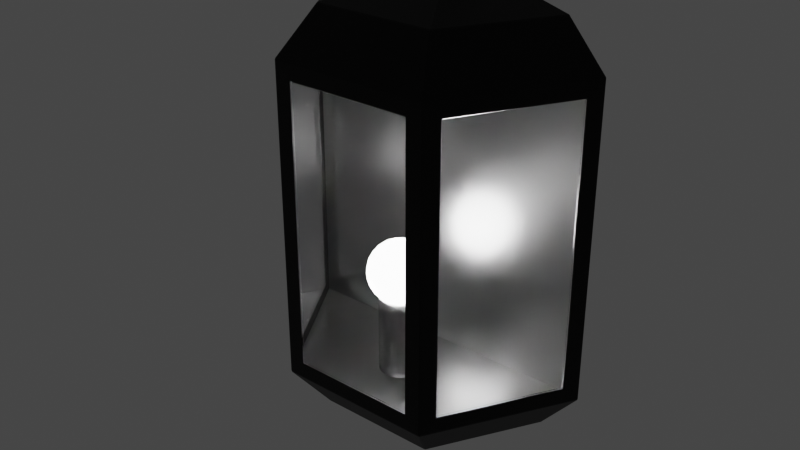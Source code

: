 # Source: Aplique_farol.blend  (saved by Blender 3.0.42; exported with 4.5.12 LTS)
import bpy
from mathutils import Matrix  # noqa: F401  (used for matrix-valued properties, if any)

bpy.ops.wm.read_factory_settings(use_empty=True)
scene = bpy.context.scene
scene.name = 'Scene'

# ---- materials (node trees are filled in below, after node groups)
mat_glass_material = bpy.data.materials.new('Glass material')
mat_glass_material.use_transparent_shadow = False
mat_glass_material.use_preview_world = True
mat_carcasa_farol = bpy.data.materials.new('Carcasa farol')
mat_carcasa_farol.alpha_threshold = 0.0
mat_carcasa_farol.use_transparent_shadow = False
mat_carcasa_farol.diffuse_color = (0.7357, 0.7357, 0.7357, 1.0)
mat_carcasa_farol.line_color = (0.0, 0.0, 0.0, 1.0)
mat_interior_farol = bpy.data.materials.new('Interior farol')
mat_interior_farol.use_transparent_shadow = False

# ---- material node trees
mat_glass_material.use_nodes = True; mat_glass_material.node_tree.nodes.clear()
_N = mat_glass_material.node_tree.nodes; _L = mat_glass_material.node_tree.links
n0 = _N.new('ShaderNodeBsdfGlass'); n0.name = 'Glass BSDF'; n0.location = (-360, -20)
n0.distribution = 'BECKMANN'
n0.inputs[2].default_value = 1.45
n1 = _N.new('ShaderNodeMixShader'); n1.name = 'Mix Shader'; n1.location = (200, 60)
n2 = _N.new('ShaderNodeOutputMaterial'); n2.name = 'Material Output'; n2.location = (460, 80)
n3 = _N.new('ShaderNodeBsdfTransparent'); n3.name = 'Transparent BSDF'; n3.location = (-100, -120)
n4 = _N.new('ShaderNodeLightPath'); n4.name = 'Light Path'; n4.location = (-360, 320)
n5 = _N.new('ShaderNodeMath'); n5.name = 'Math'; n5.location = (-80, 240)
n5.operation = 'MINIMUM'
n5.inputs[1].default_value = 0.9
_L.new(n0.outputs[0], n1.inputs[1])
_L.new(n1.outputs[0], n2.inputs[0])
_L.new(n3.outputs[0], n1.inputs[2])
_L.new(n4.outputs[1], n5.inputs[0])
_L.new(n5.outputs[0], n1.inputs[0])
n2.is_active_output = True
mat_carcasa_farol.use_nodes = True; mat_carcasa_farol.node_tree.nodes.clear()
_N = mat_carcasa_farol.node_tree.nodes; _L = mat_carcasa_farol.node_tree.links
n0 = _N.new('ShaderNodeOutputMaterial'); n0.name = 'Material Output'; n0.location = (300, 300)
n1 = _N.new('ShaderNodeBsdfPrincipled'); n1.name = 'Principled BSDF'; n1.location = (10, 300)
n1.distribution = 'GGX'
n1.subsurface_method = 'RANDOM_WALK_SKIN'
n1.inputs[0].default_value = (0.0, 0.0, 0.0, 1.0)
n1.inputs[1].default_value = 0.5276
n1.inputs[2].default_value = 0.4787
n1.inputs[3].default_value = 1.45
n1.inputs[27].default_value = (0.0, 0.0, 0.0, 1.0)
n1.inputs[28].default_value = 1.0
_L.new(n1.outputs[0], n0.inputs[0])
n0.is_active_output = True
mat_interior_farol.use_nodes = True; mat_interior_farol.node_tree.nodes.clear()
_N = mat_interior_farol.node_tree.nodes; _L = mat_interior_farol.node_tree.links
n0 = _N.new('ShaderNodeBsdfPrincipled'); n0.name = 'Principled BSDF'; n0.location = (10, 300)
n0.distribution = 'GGX'
n0.subsurface_method = 'RANDOM_WALK_SKIN'
n0.inputs[1].default_value = 0.5
n0.inputs[2].default_value = 0.25
n0.inputs[3].default_value = 1.45
n0.inputs[27].default_value = (0.0, 0.0, 0.0, 1.0)
n0.inputs[28].default_value = 1.0
n1 = _N.new('ShaderNodeOutputMaterial'); n1.name = 'Material Output'; n1.location = (300, 300)
_L.new(n0.outputs[0], n1.inputs[0])
n1.is_active_output = True

# ---- world
world_world = bpy.data.worlds.new('World'); scene.world = world_world
world_world.use_nodes = True; world_world.node_tree.nodes.clear()
_N = world_world.node_tree.nodes; _L = world_world.node_tree.links
n0 = _N.new('ShaderNodeOutputWorld'); n0.name = 'World Output'; n0.location = (300, 300)
n1 = _N.new('ShaderNodeBackground'); n1.name = 'Background'; n1.location = (10, 300)
n1.inputs[0].default_value = (0.05088, 0.05088, 0.05088, 1.0)
_L.new(n1.outputs[0], n0.inputs[0])
n0.is_active_output = True
world_world.color = (0.05088, 0.05088, 0.05088)
world_world.use_sun_shadow = False
world_world.sun_shadow_jitter_overblur = 0.0

# ---- lights
light_point = bpy.data.lights.new('Point', 'POINT')
light_point.transmission_factor = 0.0
light_point.energy = 25.0
light_point.shadow_soft_size = 0.02
light_point.shadow_maximum_resolution = 0.006
light_point.use_absolute_resolution = True

# ---- meshes
me_sphere = bpy.data.meshes.new('Sphere')
me_sphere.from_pydata([(-3.595e-09, 0.003902, 0.01962), (-3.595e-09, 0.007654, 0.01848), (-3.595e-09, 0.01111, 0.01663), (-3.595e-09, 0.01414, 0.01414), (-3.595e-09, 0.01663, 0.01111), (-3.595e-09, 0.01848, 0.007654), (-3.595e-09, 0.01962, 0.003902), (-3.595e-09, 0.02, -3.912e-08), (-3.595e-09, 0.01962, -0.003902), (-3.595e-09, 0.01663, -0.01111), (-3.595e-09, 0.01414, -0.01414), (-3.595e-09, 0.01111, -0.01663), (0.0007612, 0.003827, 0.01962), (0.001493, 0.007507, 0.01848), (0.002168, 0.0109, 0.01663), (0.002759, 0.01387, 0.01414), (0.003244, 0.01631, 0.01111), (0.003605, 0.01812, 0.007654), (0.003827, 0.01924, 0.003902), (0.003902, 0.01962, -3.912e-08), (0.003827, 0.01924, -0.003902), (0.003605, 0.01812, -0.007654), (0.003244, 0.01631, -0.01111), (0.002759, 0.01387, -0.01414), (0.002168, 0.0109, -0.01663), (0.001493, 0.007507, -0.01848), (0.0007612, 0.003827, -0.01962), (0.001493, 0.003605, 0.01962), (0.002929, 0.007071, 0.01848), (0.004252, 0.01027, 0.01663), (0.005412, 0.01307, 0.01414), (0.006364, 0.01536, 0.01111), (0.007071, 0.01707, 0.007654), (0.007507, 0.01812, 0.003902), (0.007654, 0.01848, -3.912e-08), (0.007507, 0.01812, -0.003902), (0.007071, 0.01707, -0.007654), (0.006364, 0.01536, -0.01111), (0.005412, 0.01307, -0.01414), (0.004252, 0.01027, -0.01663), (0.002929, 0.007071, -0.01848), (0.001493, 0.003605, -0.01962), (0.002168, 0.003244, 0.01962), (0.004252, 0.006364, 0.01848), (0.006173, 0.009239, 0.01663), (0.007857, 0.01176, 0.01414), (0.009239, 0.01383, 0.01111), (0.01027, 0.01536, 0.007654), (0.0109, 0.01631, 0.003902), (0.01111, 0.01663, -3.912e-08), (0.0109, 0.01631, -0.003902), (0.01027, 0.01536, -0.007654), (0.009239, 0.01383, -0.01111), (0.007857, 0.01176, -0.01414), (0.006173, 0.009239, -0.01663), (0.004252, 0.006364, -0.01848), (0.002168, 0.003244, -0.01962), (0.002759, 0.002759, 0.01962), (0.005412, 0.005412, 0.01848), (0.007857, 0.007857, 0.01663), (0.01, 0.01, 0.01414), (0.01176, 0.01176, 0.01111), (0.01307, 0.01307, 0.007654), (0.01387, 0.01387, 0.003902), (0.01414, 0.01414, -3.912e-08), (0.01387, 0.01387, -0.003902), (0.01307, 0.01307, -0.007654), (0.01176, 0.01176, -0.01111), (0.01, 0.01, -0.01414), (0.007857, 0.007857, -0.01663), (0.005412, 0.005412, -0.01848), (0.002759, 0.002759, -0.01962), (0.003244, 0.002168, 0.01962), (0.006364, 0.004252, 0.01848), (0.009239, 0.006173, 0.01663), (0.01176, 0.007857, 0.01414), (0.01383, 0.009239, 0.01111), (0.01536, 0.01027, 0.007654), (0.01631, 0.0109, 0.003902), (0.01663, 0.01111, -3.912e-08), (0.01631, 0.0109, -0.003902), (0.01536, 0.01027, -0.007654), (0.01383, 0.009239, -0.01111), (0.01176, 0.007857, -0.01414), (0.009239, 0.006173, -0.01663), (0.006364, 0.004252, -0.01848), (0.003244, 0.002168, -0.01962), (0.003605, 0.001493, 0.01962), (0.007071, 0.002929, 0.01848), (0.01027, 0.004252, 0.01663), (0.01307, 0.005412, 0.01414), (0.01536, 0.006364, 0.01111), (0.01707, 0.007071, 0.007654), (0.01812, 0.007507, 0.003902), (0.01848, 0.007654, -3.912e-08), (0.01812, 0.007507, -0.003902), (0.01707, 0.007071, -0.007654), (0.01536, 0.006364, -0.01111), (0.01307, 0.005412, -0.01414), (0.01027, 0.004252, -0.01663), (0.007071, 0.002929, -0.01848), (0.003605, 0.001493, -0.01962), (0.003827, 0.0007612, 0.01962), (0.007507, 0.001493, 0.01848), (0.0109, 0.002168, 0.01663), (0.01387, 0.002759, 0.01414), (0.01631, 0.003244, 0.01111), (0.01812, 0.003605, 0.007654), (0.01924, 0.003827, 0.003902), (0.01962, 0.003902, -3.912e-08), (0.01924, 0.003827, -0.003902), (0.01812, 0.003605, -0.007654), (0.01631, 0.003244, -0.01111), (0.01387, 0.002759, -0.01414), (0.0109, 0.002168, -0.01663), (0.007507, 0.001493, -0.01848), (0.003827, 0.0007612, -0.01962), (0.003902, -3.725e-09, 0.01962), (0.007654, -7.451e-09, 0.01848), (0.01111, -3.725e-09, 0.01663), (0.01414, -3.725e-09, 0.01414), (0.01663, -7.451e-09, 0.01111), (0.01848, -3.725e-09, 0.007654), (0.01962, -3.725e-09, 0.003902), (0.02, -7.451e-09, -3.912e-08), (0.01962, -3.725e-09, -0.003902), (0.01848, -3.725e-09, -0.007654), (0.01663, -7.451e-09, -0.01111), (0.01414, -3.725e-09, -0.01414), (0.01111, -3.725e-09, -0.01663), (0.007654, -7.451e-09, -0.01848), (0.003902, -3.725e-09, -0.01962), (0.003827, -0.0007612, 0.01962), (0.007507, -0.001493, 0.01848), (0.0109, -0.002168, 0.01663), (0.01387, -0.002759, 0.01414), (0.01631, -0.003244, 0.01111), (0.01812, -0.003605, 0.007654), (0.01924, -0.003827, 0.003902), (0.01962, -0.003902, -3.912e-08), (0.01924, -0.003827, -0.003902), (0.01812, -0.003605, -0.007654), (0.01631, -0.003244, -0.01111), (0.01387, -0.002759, -0.01414), (0.0109, -0.002168, -0.01663), (0.007507, -0.001493, -0.01848), (0.003827, -0.0007612, -0.01962), (0.003605, -0.001493, 0.01962), (0.007071, -0.002929, 0.01848), (0.01027, -0.004252, 0.01663), (0.01307, -0.005412, 0.01414), (0.01536, -0.006364, 0.01111), (0.01707, -0.007071, 0.007654), (0.01812, -0.007507, 0.003902), (0.01848, -0.007654, -3.912e-08), (0.01812, -0.007507, -0.003902), (0.01707, -0.007071, -0.007654), (0.01536, -0.006364, -0.01111), (0.01307, -0.005412, -0.01414), (0.01027, -0.004252, -0.01663), (0.007071, -0.002929, -0.01848), (0.003605, -0.001493, -0.01962), (0.003244, -0.002168, 0.01962), (0.006364, -0.004252, 0.01848), (0.009239, -0.006173, 0.01663), (0.01176, -0.007857, 0.01414), (0.01383, -0.009239, 0.01111), (0.01536, -0.01027, 0.007654), (0.01631, -0.0109, 0.003902), (0.01663, -0.01111, -3.912e-08), (0.01631, -0.0109, -0.003902), (0.01536, -0.01027, -0.007654), (0.01383, -0.009239, -0.01111), (0.01176, -0.007857, -0.01414), (0.009239, -0.006173, -0.01663), (0.006364, -0.004252, -0.01848), (0.003244, -0.002168, -0.01962), (0.002759, -0.002759, 0.01962), (0.005412, -0.005412, 0.01848), (0.007857, -0.007857, 0.01663), (0.01, -0.01, 0.01414), (0.01176, -0.01176, 0.01111), (0.01307, -0.01307, 0.007654), (0.01387, -0.01387, 0.003902), (0.01414, -0.01414, -3.912e-08), (0.01387, -0.01387, -0.003902), (0.01307, -0.01307, -0.007654), (0.01176, -0.01176, -0.01111), (0.01, -0.01, -0.01414), (0.007857, -0.007857, -0.01663), (0.005412, -0.005412, -0.01848), (0.002759, -0.002759, -0.01962), (0.002168, -0.003244, 0.01962), (0.004252, -0.006364, 0.01848), (0.006173, -0.009239, 0.01663), (0.007857, -0.01176, 0.01414), (0.009239, -0.01383, 0.01111), (0.01027, -0.01536, 0.007654), (0.0109, -0.01631, 0.003902), (0.01111, -0.01663, -3.912e-08), (0.0109, -0.01631, -0.003902), (0.01027, -0.01536, -0.007654), (0.009239, -0.01383, -0.01111), (0.007857, -0.01176, -0.01414), (0.006173, -0.009239, -0.01663), (0.004252, -0.006364, -0.01848), (0.002168, -0.003244, -0.01962), (0.001493, -0.003605, 0.01962), (0.002929, -0.007071, 0.01848), (0.004252, -0.01027, 0.01663), (0.005412, -0.01307, 0.01414), (0.006364, -0.01536, 0.01111), (0.007071, -0.01707, 0.007654), (0.007507, -0.01812, 0.003902), (0.007654, -0.01848, -3.912e-08), (0.007507, -0.01812, -0.003902), (0.007071, -0.01707, -0.007654), (0.006364, -0.01536, -0.01111), (0.005412, -0.01307, -0.01414), (0.004252, -0.01027, -0.01663), (0.002929, -0.007071, -0.01848), (0.001493, -0.003605, -0.01962), (0.0007612, -0.003827, 0.01962), (0.001493, -0.007507, 0.01848), (0.002168, -0.0109, 0.01663), (0.002759, -0.01387, 0.01414), (0.003244, -0.01631, 0.01111), (0.003605, -0.01812, 0.007654), (0.003827, -0.01924, 0.003902), (0.003902, -0.01962, -3.912e-08), (0.003827, -0.01924, -0.003902), (0.003605, -0.01812, -0.007654), (0.003244, -0.01631, -0.01111), (0.002759, -0.01387, -0.01414), (0.002168, -0.0109, -0.01663), (0.001493, -0.007507, -0.01848), (0.0007612, -0.003827, -0.01962), (-3.595e-09, -3.725e-09, -0.02), (-3.662e-09, -0.003902, 0.01962), (-4.651e-09, -0.007654, 0.01848), (-3.487e-09, -0.01111, 0.01663), (-3.72e-09, -0.01414, 0.01414), (-5.117e-09, -0.01663, 0.01111), (-4.418e-09, -0.01848, 0.007654), (-4.884e-09, -0.01962, 0.003902), (-6.747e-09, -0.02, -3.912e-08), (-4.884e-09, -0.01962, -0.003902), (-4.418e-09, -0.01848, -0.007654), (-5.117e-09, -0.01663, -0.01111), (-3.72e-09, -0.01414, -0.01414), (-3.72e-09, -0.01111, -0.01663), (-3.953e-09, -0.007654, -0.01848), (-3.662e-09, -0.003902, -0.01962), (-0.0007612, -0.003827, 0.01962), (-0.001493, -0.007507, 0.01848), (-0.002168, -0.0109, 0.01663), (-0.002759, -0.01387, 0.01414), (-0.003244, -0.01631, 0.01111), (-0.003605, -0.01812, 0.007654), (-0.003827, -0.01924, 0.003902), (-0.003902, -0.01962, -3.912e-08), (-0.003827, -0.01924, -0.003902), (-0.003605, -0.01812, -0.007654), (-0.003244, -0.01631, -0.01111), (-0.002759, -0.01387, -0.01414), (-0.002168, -0.0109, -0.01663), (-0.001493, -0.007507, -0.01848), (-0.0007612, -0.003827, -0.01962), (-0.001493, -0.003605, 0.01962), (-0.002929, -0.007071, 0.01848), (-0.004252, -0.01027, 0.01663), (-0.005412, -0.01307, 0.01414), (-0.006364, -0.01536, 0.01111), (-0.007071, -0.01707, 0.007654), (-0.007507, -0.01812, 0.003902), (-0.007654, -0.01848, -3.912e-08), (-0.007507, -0.01812, -0.003902), (-0.007071, -0.01707, -0.007654), (-0.006364, -0.01536, -0.01111), (-0.005412, -0.01307, -0.01414), (-0.004252, -0.01027, -0.01663), (-0.002929, -0.007071, -0.01848), (-0.001493, -0.003605, -0.01962), (-0.002168, -0.003244, 0.01962), (-0.004252, -0.006364, 0.01848), (-0.006173, -0.009239, 0.01663), (-0.007857, -0.01176, 0.01414), (-0.009239, -0.01383, 0.01111), (-0.01027, -0.01536, 0.007654), (-0.0109, -0.01631, 0.003902), (-0.01111, -0.01663, -3.912e-08), (-0.0109, -0.01631, -0.003902), (-0.01027, -0.01536, -0.007654), (-0.009239, -0.01383, -0.01111), (-0.007857, -0.01176, -0.01414), (-0.006173, -0.009239, -0.01663), (-0.004252, -0.006364, -0.01848), (-0.002168, -0.003244, -0.01962), (-0.002759, -0.002759, 0.01962), (-0.005412, -0.005412, 0.01848), (-0.007857, -0.007857, 0.01663), (-0.01, -0.01, 0.01414), (-0.01176, -0.01176, 0.01111), (-0.01307, -0.01307, 0.007654), (-0.01387, -0.01387, 0.003902), (-0.01414, -0.01414, -3.912e-08), (-0.01387, -0.01387, -0.003902), (-0.01307, -0.01307, -0.007654), (-0.01176, -0.01176, -0.01111), (-0.01, -0.01, -0.01414), (-0.007857, -0.007857, -0.01663), (-0.005412, -0.005412, -0.01848), (-0.002759, -0.002759, -0.01962), (-5.049e-09, -7.451e-09, 0.02), (-0.003244, -0.002168, 0.01962), (-0.006364, -0.004252, 0.01848), (-0.009239, -0.006173, 0.01663), (-0.01176, -0.007857, 0.01414), (-0.01383, -0.009239, 0.01111), (-0.01536, -0.01027, 0.007654), (-0.01631, -0.0109, 0.003902), (-0.01663, -0.01111, -3.912e-08), (-0.01631, -0.0109, -0.003902), (-0.01536, -0.01027, -0.007654), (-0.01383, -0.009239, -0.01111), (-0.01176, -0.007857, -0.01414), (-0.009239, -0.006173, -0.01663), (-0.006364, -0.004252, -0.01848), (-0.003244, -0.002168, -0.01962), (-0.003605, -0.001493, 0.01962), (-0.007071, -0.002929, 0.01848), (-0.01027, -0.004252, 0.01663), (-0.01307, -0.005412, 0.01414), (-0.01536, -0.006364, 0.01111), (-0.01707, -0.007071, 0.007654), (-0.01812, -0.007507, 0.003902), (-0.01848, -0.007654, -3.912e-08), (-0.01812, -0.007507, -0.003902), (-0.01707, -0.007071, -0.007654), (-0.01536, -0.006364, -0.01111), (-0.01307, -0.005412, -0.01414), (-0.01027, -0.004252, -0.01663), (-0.007071, -0.002929, -0.01848), (-0.003605, -0.001493, -0.01962), (-0.003827, -0.0007612, 0.01962), (-0.007507, -0.001493, 0.01848), (-0.0109, -0.002168, 0.01663), (-0.01387, -0.002759, 0.01414), (-0.01631, -0.003244, 0.01111), (-0.01812, -0.003605, 0.007654), (-0.01924, -0.003827, 0.003902), (-0.01962, -0.003902, -3.912e-08), (-0.01924, -0.003827, -0.003902), (-0.01812, -0.003605, -0.007654), (-0.01631, -0.003244, -0.01111), (-0.01387, -0.002759, -0.01414), (-0.0109, -0.002168, -0.01663), (-0.007507, -0.001493, -0.01848), (-0.003827, -0.0007612, -0.01962), (-0.003902, -3.725e-09, 0.01962), (-0.007654, -3.725e-09, 0.01848), (-0.01111, -3.725e-09, 0.01663), (-0.01414, -3.725e-09, 0.01414), (-0.01663, -3.725e-09, 0.01111), (-0.01848, -3.725e-09, 0.007654), (-0.01962, 0.0, 0.003902), (-0.02, 0.0, -3.912e-08), (-0.01962, 0.0, -0.003902), (-0.01848, -3.725e-09, -0.007654), (-0.01663, -3.725e-09, -0.01111), (-0.01414, -3.725e-09, -0.01414), (-0.01111, -3.725e-09, -0.01663), (-0.007654, -3.725e-09, -0.01848), (-0.003902, -3.725e-09, -0.01962), (-0.003827, 0.0007612, 0.01962), (-0.007507, 0.001493, 0.01848), (-0.0109, 0.002168, 0.01663), (-0.01387, 0.002759, 0.01414), (-0.01631, 0.003244, 0.01111), (-0.01812, 0.003605, 0.007654), (-0.01924, 0.003827, 0.003902), (-0.01962, 0.003902, -3.912e-08), (-0.01924, 0.003827, -0.003902), (-0.01812, 0.003605, -0.007654), (-0.01631, 0.003244, -0.01111), (-0.01387, 0.002759, -0.01414), (-0.0109, 0.002168, -0.01663), (-0.007507, 0.001493, -0.01848), (-0.003827, 0.0007612, -0.01962), (-0.003605, 0.001493, 0.01962), (-0.007071, 0.002929, 0.01848), (-0.01027, 0.004252, 0.01663), (-0.01307, 0.005412, 0.01414), (-0.01536, 0.006364, 0.01111), (-0.01707, 0.007071, 0.007654), (-0.01812, 0.007507, 0.003902), (-0.01848, 0.007654, -3.912e-08), (-0.01812, 0.007507, -0.003902), (-0.01707, 0.007071, -0.007654), (-0.01536, 0.006364, -0.01111), (-0.01307, 0.005412, -0.01414), (-0.01027, 0.004252, -0.01663), (-0.007071, 0.002929, -0.01848), (-0.003605, 0.001493, -0.01962), (-0.003244, 0.002168, 0.01962), (-0.006364, 0.004252, 0.01848), (-0.009239, 0.006173, 0.01663), (-0.01176, 0.007857, 0.01414), (-0.01383, 0.009239, 0.01111), (-0.01536, 0.01027, 0.007654), (-0.01631, 0.0109, 0.003902), (-0.01663, 0.01111, -3.912e-08), (-0.01631, 0.0109, -0.003902), (-0.01536, 0.01027, -0.007654), (-0.01383, 0.009239, -0.01111), (-0.01176, 0.007857, -0.01414), (-0.009239, 0.006173, -0.01663), (-0.006364, 0.004252, -0.01848), (-0.003244, 0.002168, -0.01962), (-0.002759, 0.002759, 0.01962), (-0.005412, 0.005412, 0.01848), (-0.007857, 0.007857, 0.01663), (-0.01, 0.01, 0.01414), (-0.01176, 0.01176, 0.01111), (-0.01307, 0.01307, 0.007654), (-0.01387, 0.01387, 0.003902), (-0.01414, 0.01414, -3.912e-08), (-0.01387, 0.01387, -0.003902), (-0.01307, 0.01307, -0.007654), (-0.01176, 0.01176, -0.01111), (-0.01, 0.01, -0.01414), (-0.007857, 0.007857, -0.01663), (-0.005412, 0.005412, -0.01848), (-0.002759, 0.002759, -0.01962), (-0.002168, 0.003244, 0.01962), (-0.004252, 0.006364, 0.01848), (-0.006173, 0.009239, 0.01663), (-0.007857, 0.01176, 0.01414), (-0.009239, 0.01383, 0.01111), (-0.01027, 0.01536, 0.007654), (-0.0109, 0.01631, 0.003902), (-0.01111, 0.01663, -3.912e-08), (-0.0109, 0.01631, -0.003902), (-0.01027, 0.01536, -0.007654), (-0.009239, 0.01383, -0.01111), (-0.007857, 0.01176, -0.01414), (-0.006173, 0.009239, -0.01663), (-0.004252, 0.006364, -0.01848), (-0.002168, 0.003244, -0.01962), (-0.001493, 0.003605, 0.01962), (-0.002929, 0.007071, 0.01848), (-0.004252, 0.01027, 0.01663), (-0.005412, 0.01307, 0.01414), (-0.006364, 0.01536, 0.01111), (-0.007071, 0.01707, 0.007654), (-0.007507, 0.01812, 0.003902), (-0.007654, 0.01848, -3.912e-08), (-0.007507, 0.01812, -0.003902), (-0.007071, 0.01707, -0.007654), (-0.006364, 0.01536, -0.01111), (-0.005412, 0.01307, -0.01414), (-0.004252, 0.01027, -0.01663), (-0.002929, 0.007071, -0.01848), (-0.001493, 0.003605, -0.01962), (-0.0007612, 0.003827, 0.01962), (-0.001493, 0.007507, 0.01848), (-0.002168, 0.0109, 0.01663), (-0.002759, 0.01387, 0.01414), (-0.003244, 0.01631, 0.01111), (-0.003605, 0.01812, 0.007654), (-0.003827, 0.01924, 0.003902), (-0.003902, 0.01962, -3.912e-08), (-0.003827, 0.01924, -0.003902), (-0.003605, 0.01812, -0.007654), (-0.003244, 0.01631, -0.01111), (-0.002759, 0.01387, -0.01414), (-0.002168, 0.0109, -0.01663), (-0.001493, 0.007507, -0.01848), (-0.0007612, 0.003827, -0.01962), (-3.021e-09, 0.01848, -0.007654), (-2.323e-09, 0.007654, -0.01848), (-3.196e-09, 0.003902, -0.01962)], [], [(0, 313, 12), (237, 481, 26), (8, 7, 19, 20), (1, 0, 12, 13), (479, 8, 20, 21), (2, 1, 13, 14), (9, 479, 21, 22), (3, 2, 14, 15), (10, 9, 22, 23), (4, 3, 15, 16), (11, 10, 23, 24), (5, 4, 16, 17), (480, 11, 24, 25), (6, 5, 17, 18), (481, 480, 25, 26), (7, 6, 18, 19), (26, 25, 40, 41), (19, 18, 33, 34), (12, 313, 27), (237, 26, 41), (20, 19, 34, 35), (13, 12, 27, 28), (21, 20, 35, 36), (14, 13, 28, 29), (22, 21, 36, 37), (15, 14, 29, 30), (23, 22, 37, 38), (16, 15, 30, 31), (24, 23, 38, 39), (17, 16, 31, 32), (25, 24, 39, 40), (18, 17, 32, 33), (30, 29, 44, 45), (38, 37, 52, 53), (31, 30, 45, 46), (39, 38, 53, 54), (32, 31, 46, 47), (40, 39, 54, 55), (33, 32, 47, 48), (41, 40, 55, 56), (34, 33, 48, 49), (27, 313, 42), (237, 41, 56), (35, 34, 49, 50), (28, 27, 42, 43), (36, 35, 50, 51), (29, 28, 43, 44), (37, 36, 51, 52), (49, 48, 63, 64), (42, 313, 57), (237, 56, 71), (50, 49, 64, 65), (43, 42, 57, 58), (51, 50, 65, 66), (44, 43, 58, 59), (52, 51, 66, 67), (45, 44, 59, 60), (53, 52, 67, 68), (46, 45, 60, 61), (54, 53, 68, 69), (47, 46, 61, 62), (55, 54, 69, 70), (48, 47, 62, 63), (56, 55, 70, 71), (68, 67, 82, 83), (61, 60, 75, 76), (69, 68, 83, 84), (62, 61, 76, 77), (70, 69, 84, 85), (63, 62, 77, 78), (71, 70, 85, 86), (64, 63, 78, 79), (57, 313, 72), (237, 71, 86), (65, 64, 79, 80), (58, 57, 72, 73), (66, 65, 80, 81), (59, 58, 73, 74), (67, 66, 81, 82), (60, 59, 74, 75), (72, 313, 87), (237, 86, 101), (80, 79, 94, 95), (73, 72, 87, 88), (81, 80, 95, 96), (74, 73, 88, 89), (82, 81, 96, 97), (75, 74, 89, 90), (83, 82, 97, 98), (76, 75, 90, 91), (84, 83, 98, 99), (77, 76, 91, 92), (85, 84, 99, 100), (78, 77, 92, 93), (86, 85, 100, 101), (79, 78, 93, 94), (91, 90, 105, 106), (99, 98, 113, 114), (92, 91, 106, 107), (100, 99, 114, 115), (93, 92, 107, 108), (101, 100, 115, 116), (94, 93, 108, 109), (87, 313, 102), (237, 101, 116), (95, 94, 109, 110), (88, 87, 102, 103), (96, 95, 110, 111), (89, 88, 103, 104), (97, 96, 111, 112), (90, 89, 104, 105), (98, 97, 112, 113), (110, 109, 124, 125), (103, 102, 117, 118), (111, 110, 125, 126), (104, 103, 118, 119), (112, 111, 126, 127), (105, 104, 119, 120), (113, 112, 127, 128), (106, 105, 120, 121), (114, 113, 128, 129), (107, 106, 121, 122), (115, 114, 129, 130), (108, 107, 122, 123), (116, 115, 130, 131), (109, 108, 123, 124), (102, 313, 117), (237, 116, 131), (129, 128, 143, 144), (122, 121, 136, 137), (130, 129, 144, 145), (123, 122, 137, 138), (131, 130, 145, 146), (124, 123, 138, 139), (117, 313, 132), (237, 131, 146), (125, 124, 139, 140), (118, 117, 132, 133), (126, 125, 140, 141), (119, 118, 133, 134), (127, 126, 141, 142), (120, 119, 134, 135), (128, 127, 142, 143), (121, 120, 135, 136), (141, 140, 155, 156), (134, 133, 148, 149), (142, 141, 156, 157), (135, 134, 149, 150), (143, 142, 157, 158), (136, 135, 150, 151), (144, 143, 158, 159), (137, 136, 151, 152), (145, 144, 159, 160), (138, 137, 152, 153), (146, 145, 160, 161), (139, 138, 153, 154), (132, 313, 147), (237, 146, 161), (140, 139, 154, 155), (133, 132, 147, 148), (160, 159, 174, 175), (153, 152, 167, 168), (161, 160, 175, 176), (154, 153, 168, 169), (147, 313, 162), (237, 161, 176), (155, 154, 169, 170), (148, 147, 162, 163), (156, 155, 170, 171), (149, 148, 163, 164), (157, 156, 171, 172), (150, 149, 164, 165), (158, 157, 172, 173), (151, 150, 165, 166), (159, 158, 173, 174), (152, 151, 166, 167), (164, 163, 178, 179), (172, 171, 186, 187), (165, 164, 179, 180), (173, 172, 187, 188), (166, 165, 180, 181), (174, 173, 188, 189), (167, 166, 181, 182), (175, 174, 189, 190), (168, 167, 182, 183), (176, 175, 190, 191), (169, 168, 183, 184), (162, 313, 177), (237, 176, 191), (170, 169, 184, 185), (163, 162, 177, 178), (171, 170, 185, 186), (183, 182, 197, 198), (191, 190, 205, 206), (184, 183, 198, 199), (177, 313, 192), (237, 191, 206), (185, 184, 199, 200), (178, 177, 192, 193), (186, 185, 200, 201), (179, 178, 193, 194), (187, 186, 201, 202), (180, 179, 194, 195), (188, 187, 202, 203), (181, 180, 195, 196), (189, 188, 203, 204), (182, 181, 196, 197), (190, 189, 204, 205), (202, 201, 216, 217), (195, 194, 209, 210), (203, 202, 217, 218), (196, 195, 210, 211), (204, 203, 218, 219), (197, 196, 211, 212), (205, 204, 219, 220), (198, 197, 212, 213), (206, 205, 220, 221), (199, 198, 213, 214), (192, 313, 207), (237, 206, 221), (200, 199, 214, 215), (193, 192, 207, 208), (201, 200, 215, 216), (194, 193, 208, 209), (221, 220, 235, 236), (214, 213, 228, 229), (207, 313, 222), (237, 221, 236), (215, 214, 229, 230), (208, 207, 222, 223), (216, 215, 230, 231), (209, 208, 223, 224), (217, 216, 231, 232), (210, 209, 224, 225), (218, 217, 232, 233), (211, 210, 225, 226), (219, 218, 233, 234), (212, 211, 226, 227), (220, 219, 234, 235), (213, 212, 227, 228), (225, 224, 240, 241), (233, 232, 248, 249), (226, 225, 241, 242), (234, 233, 249, 250), (227, 226, 242, 243), (235, 234, 250, 251), (228, 227, 243, 244), (236, 235, 251, 252), (229, 228, 244, 245), (222, 313, 238), (237, 236, 252), (230, 229, 245, 246), (223, 222, 238, 239), (231, 230, 246, 247), (224, 223, 239, 240), (232, 231, 247, 248), (245, 244, 259, 260), (238, 313, 253), (237, 252, 267), (246, 245, 260, 261), (239, 238, 253, 254), (247, 246, 261, 262), (240, 239, 254, 255), (248, 247, 262, 263), (241, 240, 255, 256), (249, 248, 263, 264), (242, 241, 256, 257), (250, 249, 264, 265), (243, 242, 257, 258), (251, 250, 265, 266), (244, 243, 258, 259), (252, 251, 266, 267), (264, 263, 278, 279), (257, 256, 271, 272), (265, 264, 279, 280), (258, 257, 272, 273), (266, 265, 280, 281), (259, 258, 273, 274), (267, 266, 281, 282), (260, 259, 274, 275), (253, 313, 268), (237, 267, 282), (261, 260, 275, 276), (254, 253, 268, 269), (262, 261, 276, 277), (255, 254, 269, 270), (263, 262, 277, 278), (256, 255, 270, 271), (237, 282, 297), (276, 275, 290, 291), (269, 268, 283, 284), (277, 276, 291, 292), (270, 269, 284, 285), (278, 277, 292, 293), (271, 270, 285, 286), (279, 278, 293, 294), (272, 271, 286, 287), (280, 279, 294, 295), (273, 272, 287, 288), (281, 280, 295, 296), (274, 273, 288, 289), (282, 281, 296, 297), (275, 274, 289, 290), (268, 313, 283), (295, 294, 309, 310), (288, 287, 302, 303), (296, 295, 310, 311), (289, 288, 303, 304), (297, 296, 311, 312), (290, 289, 304, 305), (283, 313, 298), (237, 297, 312), (291, 290, 305, 306), (284, 283, 298, 299), (292, 291, 306, 307), (285, 284, 299, 300), (293, 292, 307, 308), (286, 285, 300, 301), (294, 293, 308, 309), (287, 286, 301, 302), (299, 298, 314, 315), (307, 306, 322, 323), (300, 299, 315, 316), (308, 307, 323, 324), (301, 300, 316, 317), (309, 308, 324, 325), (302, 301, 317, 318), (310, 309, 325, 326), (303, 302, 318, 319), (311, 310, 326, 327), (304, 303, 319, 320), (312, 311, 327, 328), (305, 304, 320, 321), (298, 313, 314), (237, 312, 328), (306, 305, 321, 322), (319, 318, 333, 334), (327, 326, 341, 342), (320, 319, 334, 335), (328, 327, 342, 343), (321, 320, 335, 336), (314, 313, 329), (237, 328, 343), (322, 321, 336, 337), (315, 314, 329, 330), (323, 322, 337, 338), (316, 315, 330, 331), (324, 323, 338, 339), (317, 316, 331, 332), (325, 324, 339, 340), (318, 317, 332, 333), (326, 325, 340, 341), (338, 337, 352, 353), (331, 330, 345, 346), (339, 338, 353, 354), (332, 331, 346, 347), (340, 339, 354, 355), (333, 332, 347, 348), (341, 340, 355, 356), (334, 333, 348, 349), (342, 341, 356, 357), (335, 334, 349, 350), (343, 342, 357, 358), (336, 335, 350, 351), (329, 313, 344), (237, 343, 358), (337, 336, 351, 352), (330, 329, 344, 345), (357, 356, 371, 372), (350, 349, 364, 365), (358, 357, 372, 373), (351, 350, 365, 366), (344, 313, 359), (237, 358, 373), (352, 351, 366, 367), (345, 344, 359, 360), (353, 352, 367, 368), (346, 345, 360, 361), (354, 353, 368, 369), (347, 346, 361, 362), (355, 354, 369, 370), (348, 347, 362, 363), (356, 355, 370, 371), (349, 348, 363, 364), (361, 360, 375, 376), (369, 368, 383, 384), (362, 361, 376, 377), (370, 369, 384, 385), (363, 362, 377, 378), (371, 370, 385, 386), (364, 363, 378, 379), (372, 371, 386, 387), (365, 364, 379, 380), (373, 372, 387, 388), (366, 365, 380, 381), (359, 313, 374), (237, 373, 388), (367, 366, 381, 382), (360, 359, 374, 375), (368, 367, 382, 383), (380, 379, 394, 395), (388, 387, 402, 403), (381, 380, 395, 396), (374, 313, 389), (237, 388, 403), (382, 381, 396, 397), (375, 374, 389, 390), (383, 382, 397, 398), (376, 375, 390, 391), (384, 383, 398, 399), (377, 376, 391, 392), (385, 384, 399, 400), (378, 377, 392, 393), (386, 385, 400, 401), (379, 378, 393, 394), (387, 386, 401, 402), (399, 398, 413, 414), (392, 391, 406, 407), (400, 399, 414, 415), (393, 392, 407, 408), (401, 400, 415, 416), (394, 393, 408, 409), (402, 401, 416, 417), (395, 394, 409, 410), (403, 402, 417, 418), (396, 395, 410, 411), (389, 313, 404), (237, 403, 418), (397, 396, 411, 412), (390, 389, 404, 405), (398, 397, 412, 413), (391, 390, 405, 406), (418, 417, 432, 433), (411, 410, 425, 426), (404, 313, 419), (237, 418, 433), (412, 411, 426, 427), (405, 404, 419, 420), (413, 412, 427, 428), (406, 405, 420, 421), (414, 413, 428, 429), (407, 406, 421, 422), (415, 414, 429, 430), (408, 407, 422, 423), (416, 415, 430, 431), (409, 408, 423, 424), (417, 416, 431, 432), (410, 409, 424, 425), (430, 429, 444, 445), (423, 422, 437, 438), (431, 430, 445, 446), (424, 423, 438, 439), (432, 431, 446, 447), (425, 424, 439, 440), (433, 432, 447, 448), (426, 425, 440, 441), (419, 313, 434), (237, 433, 448), (427, 426, 441, 442), (420, 419, 434, 435), (428, 427, 442, 443), (421, 420, 435, 436), (429, 428, 443, 444), (422, 421, 436, 437), (434, 313, 449), (237, 448, 463), (442, 441, 456, 457), (435, 434, 449, 450), (443, 442, 457, 458), (436, 435, 450, 451), (444, 443, 458, 459), (437, 436, 451, 452), (445, 444, 459, 460), (438, 437, 452, 453), (446, 445, 460, 461), (439, 438, 453, 454), (447, 446, 461, 462), (440, 439, 454, 455), (448, 447, 462, 463), (441, 440, 455, 456), (453, 452, 467, 468), (461, 460, 475, 476), (454, 453, 468, 469), (462, 461, 476, 477), (455, 454, 469, 470), (463, 462, 477, 478), (456, 455, 470, 471), (449, 313, 464), (237, 463, 478), (457, 456, 471, 472), (450, 449, 464, 465), (458, 457, 472, 473), (451, 450, 465, 466), (459, 458, 473, 474), (452, 451, 466, 467), (460, 459, 474, 475), (472, 471, 7, 8), (465, 464, 0, 1), (473, 472, 8, 479), (466, 465, 1, 2), (474, 473, 479, 9), (467, 466, 2, 3), (475, 474, 9, 10), (468, 467, 3, 4), (476, 475, 10, 11), (469, 468, 4, 5), (477, 476, 11, 480), (470, 469, 5, 6), (478, 477, 480, 481), (471, 470, 6, 7), (464, 313, 0), (237, 478, 481)])
me_sphere.polygons.foreach_set('use_smooth', [True] * 512)
_uv = me_sphere.uv_layers.new(name='UVMap')
_uv.uv.foreach_set('vector', [0.75, 0.9375, 0.7344, 1.0, 0.7188, 0.9375, 0.7344, 0.0, 0.75, 0.0625, 0.7188, 0.0625, 0.75, 0.4375, 0.75, 0.5, 0.7188, 0.5, 0.7188, 0.4375, 0.75, 0.875, 0.75, 0.9375, 0.7188, 0.9375, 0.7188, 0.875, 0.75, 0.375, 0.75, 0.4375, 0.7188, 0.4375, 0.7188, 0.375, 0.75, 0.8125, 0.75, 0.875, 0.7188, 0.875, 0.7188, 0.8125, 0.75, 0.3125, 0.75, 0.375, 0.7188, 0.375, 0.7188, 0.3125, 0.75, 0.75, 0.75, 0.8125, 0.7188, 0.8125, 0.7188, 0.75, 0.75, 0.25, 0.75, 0.3125, 0.7188, 0.3125, 0.7188, 0.25, 0.75, 0.6875, 0.75, 0.75, 0.7188, 0.75, 0.7188, 0.6875, 0.75, 0.1875, 0.75, 0.25, 0.7188, 0.25, 0.7188, 0.1875, 0.75, 0.625, 0.75, 0.6875, 0.7188, 0.6875, 0.7188, 0.625, 0.75, 0.125, 0.75, 0.1875, 0.7188, 0.1875, 0.7188, 0.125, 0.75, 0.5625, 0.75, 0.625, 0.7188, 0.625, 0.7188, 0.5625, 0.75, 0.0625, 0.75, 0.125, 0.7188, 0.125, 0.7188, 0.0625, 0.75, 0.5, 0.75, 0.5625, 0.7188, 0.5625, 0.7188, 0.5, 0.7188, 0.0625, 0.7188, 0.125, 0.6875, 0.125, 0.6875, 0.0625, 0.7188, 0.5, 0.7188, 0.5625, 0.6875, 0.5625, 0.6875, 0.5, 0.7188, 0.9375, 0.7031, 1.0, 0.6875, 0.9375, 0.7031, 0.0, 0.7188, 0.0625, 0.6875, 0.0625, 0.7188, 0.4375, 0.7188, 0.5, 0.6875, 0.5, 0.6875, 0.4375, 0.7188, 0.875, 0.7188, 0.9375, 0.6875, 0.9375, 0.6875, 0.875, 0.7188, 0.375, 0.7188, 0.4375, 0.6875, 0.4375, 0.6875, 0.375, 0.7188, 0.8125, 0.7188, 0.875, 0.6875, 0.875, 0.6875, 0.8125, 0.7188, 0.3125, 0.7188, 0.375, 0.6875, 0.375, 0.6875, 0.3125, 0.7188, 0.75, 0.7188, 0.8125, 0.6875, 0.8125, 0.6875, 0.75, 0.7188, 0.25, 0.7188, 0.3125, 0.6875, 0.3125, 0.6875, 0.25, 0.7188, 0.6875, 0.7188, 0.75, 0.6875, 0.75, 0.6875, 0.6875, 0.7188, 0.1875, 0.7188, 0.25, 0.6875, 0.25, 0.6875, 0.1875, 0.7188, 0.625, 0.7188, 0.6875, 0.6875, 0.6875, 0.6875, 0.625, 0.7188, 0.125, 0.7188, 0.1875, 0.6875, 0.1875, 0.6875, 0.125, 0.7188, 0.5625, 0.7188, 0.625, 0.6875, 0.625, 0.6875, 0.5625, 0.6875, 0.75, 0.6875, 0.8125, 0.6562, 0.8125, 0.6562, 0.75, 0.6875, 0.25, 0.6875, 0.3125, 0.6562, 0.3125, 0.6562, 0.25, 0.6875, 0.6875, 0.6875, 0.75, 0.6562, 0.75, 0.6562, 0.6875, 0.6875, 0.1875, 0.6875, 0.25, 0.6562, 0.25, 0.6562, 0.1875, 0.6875, 0.625, 0.6875, 0.6875, 0.6562, 0.6875, 0.6562, 0.625, 0.6875, 0.125, 0.6875, 0.1875, 0.6562, 0.1875, 0.6562, 0.125, 0.6875, 0.5625, 0.6875, 0.625, 0.6562, 0.625, 0.6562, 0.5625, 0.6875, 0.0625, 0.6875, 0.125, 0.6562, 0.125, 0.6562, 0.0625, 0.6875, 0.5, 0.6875, 0.5625, 0.6562, 0.5625, 0.6562, 0.5, 0.6875, 0.9375, 0.6719, 1.0, 0.6562, 0.9375, 0.6719, 0.0, 0.6875, 0.0625, 0.6562, 0.0625, 0.6875, 0.4375, 0.6875, 0.5, 0.6562, 0.5, 0.6562, 0.4375, 0.6875, 0.875, 0.6875, 0.9375, 0.6562, 0.9375, 0.6562, 0.875, 0.6875, 0.375, 0.6875, 0.4375, 0.6562, 0.4375, 0.6562, 0.375, 0.6875, 0.8125, 0.6875, 0.875, 0.6562, 0.875, 0.6562, 0.8125, 0.6875, 0.3125, 0.6875, 0.375, 0.6562, 0.375, 0.6562, 0.3125, 0.6562, 0.5, 0.6562, 0.5625, 0.625, 0.5625, 0.625, 0.5, 0.6562, 0.9375, 0.6406, 1.0, 0.625, 0.9375, 0.6406, 0.0, 0.6562, 0.0625, 0.625, 0.0625, 0.6562, 0.4375, 0.6562, 0.5, 0.625, 0.5, 0.625, 0.4375, 0.6562, 0.875, 0.6562, 0.9375, 0.625, 0.9375, 0.625, 0.875, 0.6562, 0.375, 0.6562, 0.4375, 0.625, 0.4375, 0.625, 0.375, 0.6562, 0.8125, 0.6562, 0.875, 0.625, 0.875, 0.625, 0.8125, 0.6562, 0.3125, 0.6562, 0.375, 0.625, 0.375, 0.625, 0.3125, 0.6562, 0.75, 0.6562, 0.8125, 0.625, 0.8125, 0.625, 0.75, 0.6562, 0.25, 0.6562, 0.3125, 0.625, 0.3125, 0.625, 0.25, 0.6562, 0.6875, 0.6562, 0.75, 0.625, 0.75, 0.625, 0.6875, 0.6562, 0.1875, 0.6562, 0.25, 0.625, 0.25, 0.625, 0.1875, 0.6562, 0.625, 0.6562, 0.6875, 0.625, 0.6875, 0.625, 0.625, 0.6562, 0.125, 0.6562, 0.1875, 0.625, 0.1875, 0.625, 0.125, 0.6562, 0.5625, 0.6562, 0.625, 0.625, 0.625, 0.625, 0.5625, 0.6562, 0.0625, 0.6562, 0.125, 0.625, 0.125, 0.625, 0.0625, 0.625, 0.25, 0.625, 0.3125, 0.5938, 0.3125, 0.5938, 0.25, 0.625, 0.6875, 0.625, 0.75, 0.5938, 0.75, 0.5938, 0.6875, 0.625, 0.1875, 0.625, 0.25, 0.5938, 0.25, 0.5938, 0.1875, 0.625, 0.625, 0.625, 0.6875, 0.5938, 0.6875, 0.5938, 0.625, 0.625, 0.125, 0.625, 0.1875, 0.5938, 0.1875, 0.5937, 0.125, 0.625, 0.5625, 0.625, 0.625, 0.5938, 0.625, 0.5938, 0.5625, 0.625, 0.0625, 0.625, 0.125, 0.5937, 0.125, 0.5937, 0.0625, 0.625, 0.5, 0.625, 0.5625, 0.5938, 0.5625, 0.5938, 0.5, 0.625, 0.9375, 0.6094, 1.0, 0.5937, 0.9375, 0.6094, 0.0, 0.625, 0.0625, 0.5937, 0.0625, 0.625, 0.4375, 0.625, 0.5, 0.5938, 0.5, 0.5938, 0.4375, 0.625, 0.875, 0.625, 0.9375, 0.5937, 0.9375, 0.5937, 0.875, 0.625, 0.375, 0.625, 0.4375, 0.5938, 0.4375, 0.5938, 0.375, 0.625, 0.8125, 0.625, 0.875, 0.5937, 0.875, 0.5938, 0.8125, 0.625, 0.3125, 0.625, 0.375, 0.5938, 0.375, 0.5938, 0.3125, 0.625, 0.75, 0.625, 0.8125, 0.5938, 0.8125, 0.5938, 0.75, 0.5937, 0.9375, 0.5781, 1.0, 0.5625, 0.9375, 0.5781, 0.0, 0.5937, 0.0625, 0.5625, 0.0625, 0.5938, 0.4375, 0.5938, 0.5, 0.5625, 0.5, 0.5625, 0.4375, 0.5937, 0.875, 0.5937, 0.9375, 0.5625, 0.9375, 0.5625, 0.875, 0.5938, 0.375, 0.5938, 0.4375, 0.5625, 0.4375, 0.5625, 0.375, 0.5938, 0.8125, 0.5937, 0.875, 0.5625, 0.875, 0.5625, 0.8125, 0.5938, 0.3125, 0.5938, 0.375, 0.5625, 0.375, 0.5625, 0.3125, 0.5938, 0.75, 0.5938, 0.8125, 0.5625, 0.8125, 0.5625, 0.75, 0.5938, 0.25, 0.5938, 0.3125, 0.5625, 0.3125, 0.5625, 0.25, 0.5938, 0.6875, 0.5938, 0.75, 0.5625, 0.75, 0.5625, 0.6875, 0.5938, 0.1875, 0.5938, 0.25, 0.5625, 0.25, 0.5625, 0.1875, 0.5938, 0.625, 0.5938, 0.6875, 0.5625, 0.6875, 0.5625, 0.625, 0.5937, 0.125, 0.5938, 0.1875, 0.5625, 0.1875, 0.5625, 0.125, 0.5938, 0.5625, 0.5938, 0.625, 0.5625, 0.625, 0.5625, 0.5625, 0.5937, 0.0625, 0.5937, 0.125, 0.5625, 0.125, 0.5625, 0.0625, 0.5938, 0.5, 0.5938, 0.5625, 0.5625, 0.5625, 0.5625, 0.5, 0.5625, 0.6875, 0.5625, 0.75, 0.5312, 0.75, 0.5312, 0.6875, 0.5625, 0.1875, 0.5625, 0.25, 0.5312, 0.25, 0.5312, 0.1875, 0.5625, 0.625, 0.5625, 0.6875, 0.5312, 0.6875, 0.5312, 0.625, 0.5625, 0.125, 0.5625, 0.1875, 0.5312, 0.1875, 0.5312, 0.125, 0.5625, 0.5625, 0.5625, 0.625, 0.5312, 0.625, 0.5312, 0.5625, 0.5625, 0.0625, 0.5625, 0.125, 0.5312, 0.125, 0.5312, 0.0625, 0.5625, 0.5, 0.5625, 0.5625, 0.5312, 0.5625, 0.5312, 0.5, 0.5625, 0.9375, 0.5469, 1.0, 0.5312, 0.9375, 0.5469, 0.0, 0.5625, 0.0625, 0.5312, 0.0625, 0.5625, 0.4375, 0.5625, 0.5, 0.5312, 0.5, 0.5312, 0.4375, 0.5625, 0.875, 0.5625, 0.9375, 0.5312, 0.9375, 0.5312, 0.875, 0.5625, 0.375, 0.5625, 0.4375, 0.5312, 0.4375, 0.5312, 0.375, 0.5625, 0.8125, 0.5625, 0.875, 0.5312, 0.875, 0.5312, 0.8125, 0.5625, 0.3125, 0.5625, 0.375, 0.5312, 0.375, 0.5312, 0.3125, 0.5625, 0.75, 0.5625, 0.8125, 0.5312, 0.8125, 0.5312, 0.75, 0.5625, 0.25, 0.5625, 0.3125, 0.5312, 0.3125, 0.5312, 0.25, 0.5312, 0.4375, 0.5312, 0.5, 0.5, 0.5, 0.5, 0.4375, 0.5312, 0.875, 0.5312, 0.9375, 0.5, 0.9375, 0.5, 0.875, 0.5312, 0.375, 0.5312, 0.4375, 0.5, 0.4375, 0.5, 0.375, 0.5312, 0.8125, 0.5312, 0.875, 0.5, 0.875, 0.5, 0.8125, 0.5312, 0.3125, 0.5312, 0.375, 0.5, 0.375, 0.5, 0.3125, 0.5312, 0.75, 0.5312, 0.8125, 0.5, 0.8125, 0.5, 0.75, 0.5312, 0.25, 0.5312, 0.3125, 0.5, 0.3125, 0.5, 0.25, 0.5312, 0.6875, 0.5312, 0.75, 0.5, 0.75, 0.5, 0.6875, 0.5312, 0.1875, 0.5312, 0.25, 0.5, 0.25, 0.5, 0.1875, 0.5312, 0.625, 0.5312, 0.6875, 0.5, 0.6875, 0.5, 0.625, 0.5312, 0.125, 0.5312, 0.1875, 0.5, 0.1875, 0.5, 0.125, 0.5312, 0.5625, 0.5312, 0.625, 0.5, 0.625, 0.5, 0.5625, 0.5312, 0.0625, 0.5312, 0.125, 0.5, 0.125, 0.5, 0.0625, 0.5312, 0.5, 0.5312, 0.5625, 0.5, 0.5625, 0.5, 0.5, 0.5312, 0.9375, 0.5156, 1.0, 0.5, 0.9375, 0.5156, 0.0, 0.5312, 0.0625, 0.5, 0.0625, 0.5, 0.1875, 0.5, 0.25, 0.4688, 0.25, 0.4687, 0.1875, 0.5, 0.625, 0.5, 0.6875, 0.4688, 0.6875, 0.4688, 0.625, 0.5, 0.125, 0.5, 0.1875, 0.4687, 0.1875, 0.4687, 0.125, 0.5, 0.5625, 0.5, 0.625, 0.4688, 0.625, 0.4688, 0.5625, 0.5, 0.0625, 0.5, 0.125, 0.4687, 0.125, 0.4687, 0.0625, 0.5, 0.5, 0.5, 0.5625, 0.4688, 0.5625, 0.4687, 0.5, 0.5, 0.9375, 0.4844, 1.0, 0.4687, 0.9375, 0.4844, 0.0, 0.5, 0.0625, 0.4687, 0.0625, 0.5, 0.4375, 0.5, 0.5, 0.4687, 0.5, 0.4688, 0.4375, 0.5, 0.875, 0.5, 0.9375, 0.4687, 0.9375, 0.4687, 0.875, 0.5, 0.375, 0.5, 0.4375, 0.4688, 0.4375, 0.4688, 0.375, 0.5, 0.8125, 0.5, 0.875, 0.4687, 0.875, 0.4687, 0.8125, 0.5, 0.3125, 0.5, 0.375, 0.4688, 0.375, 0.4688, 0.3125, 0.5, 0.75, 0.5, 0.8125, 0.4687, 0.8125, 0.4688, 0.75, 0.5, 0.25, 0.5, 0.3125, 0.4688, 0.3125, 0.4688, 0.25, 0.5, 0.6875, 0.5, 0.75, 0.4688, 0.75, 0.4688, 0.6875, 0.4688, 0.375, 0.4688, 0.4375, 0.4375, 0.4375, 0.4375, 0.375, 0.4687, 0.8125, 0.4687, 0.875, 0.4375, 0.875, 0.4375, 0.8125, 0.4688, 0.3125, 0.4688, 0.375, 0.4375, 0.375, 0.4375, 0.3125, 0.4688, 0.75, 0.4687, 0.8125, 0.4375, 0.8125, 0.4375, 0.75, 0.4688, 0.25, 0.4688, 0.3125, 0.4375, 0.3125, 0.4375, 0.25, 0.4688, 0.6875, 0.4688, 0.75, 0.4375, 0.75, 0.4375, 0.6875, 0.4687, 0.1875, 0.4688, 0.25, 0.4375, 0.25, 0.4375, 0.1875, 0.4688, 0.625, 0.4688, 0.6875, 0.4375, 0.6875, 0.4375, 0.625, 0.4687, 0.125, 0.4687, 0.1875, 0.4375, 0.1875, 0.4375, 0.125, 0.4688, 0.5625, 0.4688, 0.625, 0.4375, 0.625, 0.4375, 0.5625, 0.4687, 0.0625, 0.4687, 0.125, 0.4375, 0.125, 0.4375, 0.0625, 0.4687, 0.5, 0.4688, 0.5625, 0.4375, 0.5625, 0.4375, 0.5, 0.4687, 0.9375, 0.4531, 1.0, 0.4375, 0.9375, 0.4531, 0.0, 0.4687, 0.0625, 0.4375, 0.0625, 0.4688, 0.4375, 0.4687, 0.5, 0.4375, 0.5, 0.4375, 0.4375, 0.4687, 0.875, 0.4687, 0.9375, 0.4375, 0.9375, 0.4375, 0.875, 0.4375, 0.125, 0.4375, 0.1875, 0.4062, 0.1875, 0.4062, 0.125, 0.4375, 0.5625, 0.4375, 0.625, 0.4062, 0.625, 0.4062, 0.5625, 0.4375, 0.0625, 0.4375, 0.125, 0.4062, 0.125, 0.4062, 0.0625, 0.4375, 0.5, 0.4375, 0.5625, 0.4062, 0.5625, 0.4062, 0.5, 0.4375, 0.9375, 0.4219, 1.0, 0.4062, 0.9375, 0.4219, 0.0, 0.4375, 0.0625, 0.4062, 0.0625, 0.4375, 0.4375, 0.4375, 0.5, 0.4062, 0.5, 0.4062, 0.4375, 0.4375, 0.875, 0.4375, 0.9375, 0.4062, 0.9375, 0.4062, 0.875, 0.4375, 0.375, 0.4375, 0.4375, 0.4062, 0.4375, 0.4062, 0.375, 0.4375, 0.8125, 0.4375, 0.875, 0.4062, 0.875, 0.4062, 0.8125, 0.4375, 0.3125, 0.4375, 0.375, 0.4062, 0.375, 0.4062, 0.3125, 0.4375, 0.75, 0.4375, 0.8125, 0.4062, 0.8125, 0.4062, 0.75, 0.4375, 0.25, 0.4375, 0.3125, 0.4062, 0.3125, 0.4062, 0.25, 0.4375, 0.6875, 0.4375, 0.75, 0.4062, 0.75, 0.4062, 0.6875, 0.4375, 0.1875, 0.4375, 0.25, 0.4062, 0.25, 0.4062, 0.1875, 0.4375, 0.625, 0.4375, 0.6875, 0.4062, 0.6875, 0.4062, 0.625, 0.4062, 0.8125, 0.4062, 0.875, 0.375, 0.875, 0.375, 0.8125, 0.4062, 0.3125, 0.4062, 0.375, 0.375, 0.375, 0.375, 0.3125, 0.4062, 0.75, 0.4062, 0.8125, 0.375, 0.8125, 0.375, 0.75, 0.4062, 0.25, 0.4062, 0.3125, 0.375, 0.3125, 0.375, 0.25, 0.4062, 0.6875, 0.4062, 0.75, 0.375, 0.75, 0.375, 0.6875, 0.4062, 0.1875, 0.4062, 0.25, 0.375, 0.25, 0.375, 0.1875, 0.4062, 0.625, 0.4062, 0.6875, 0.375, 0.6875, 0.375, 0.625, 0.4062, 0.125, 0.4062, 0.1875, 0.375, 0.1875, 0.375, 0.125, 0.4062, 0.5625, 0.4062, 0.625, 0.375, 0.625, 0.375, 0.5625, 0.4062, 0.0625, 0.4062, 0.125, 0.375, 0.125, 0.375, 0.0625, 0.4062, 0.5, 0.4062, 0.5625, 0.375, 0.5625, 0.375, 0.5, 0.4062, 0.9375, 0.3906, 1.0, 0.375, 0.9375, 0.3906, 0.0, 0.4062, 0.0625, 0.375, 0.0625, 0.4062, 0.4375, 0.4062, 0.5, 0.375, 0.5, 0.375, 0.4375, 0.4062, 0.875, 0.4062, 0.9375, 0.375, 0.9375, 0.375, 0.875, 0.4062, 0.375, 0.4062, 0.4375, 0.375, 0.4375, 0.375, 0.375, 0.375, 0.5625, 0.375, 0.625, 0.3438, 0.625, 0.3438, 0.5625, 0.375, 0.0625, 0.375, 0.125, 0.3438, 0.125, 0.3437, 0.0625, 0.375, 0.5, 0.375, 0.5625, 0.3438, 0.5625, 0.3438, 0.5, 0.375, 0.9375, 0.3594, 1.0, 0.3437, 0.9375, 0.3594, 0.0, 0.375, 0.0625, 0.3437, 0.0625, 0.375, 0.4375, 0.375, 0.5, 0.3438, 0.5, 0.3438, 0.4375, 0.375, 0.875, 0.375, 0.9375, 0.3437, 0.9375, 0.3437, 0.875, 0.375, 0.375, 0.375, 0.4375, 0.3438, 0.4375, 0.3438, 0.375, 0.375, 0.8125, 0.375, 0.875, 0.3437, 0.875, 0.3438, 0.8125, 0.375, 0.3125, 0.375, 0.375, 0.3438, 0.375, 0.3438, 0.3125, 0.375, 0.75, 0.375, 0.8125, 0.3438, 0.8125, 0.3438, 0.75, 0.375, 0.25, 0.375, 0.3125, 0.3438, 0.3125, 0.3438, 0.25, 0.375, 0.6875, 0.375, 0.75, 0.3438, 0.75, 0.3438, 0.6875, 0.375, 0.1875, 0.375, 0.25, 0.3438, 0.25, 0.3438, 0.1875, 0.375, 0.625, 0.375, 0.6875, 0.3438, 0.6875, 0.3438, 0.625, 0.375, 0.125, 0.375, 0.1875, 0.3438, 0.1875, 0.3438, 0.125, 0.3438, 0.3125, 0.3438, 0.375, 0.3125, 0.375, 0.3125, 0.3125, 0.3438, 0.75, 0.3438, 0.8125, 0.3125, 0.8125, 0.3125, 0.75, 0.3438, 0.25, 0.3438, 0.3125, 0.3125, 0.3125, 0.3125, 0.25, 0.3438, 0.6875, 0.3438, 0.75, 0.3125, 0.75, 0.3125, 0.6875, 0.3438, 0.1875, 0.3438, 0.25, 0.3125, 0.25, 0.3125, 0.1875, 0.3438, 0.625, 0.3438, 0.6875, 0.3125, 0.6875, 0.3125, 0.625, 0.3438, 0.125, 0.3438, 0.1875, 0.3125, 0.1875, 0.3125, 0.125, 0.3438, 0.5625, 0.3438, 0.625, 0.3125, 0.625, 0.3125, 0.5625, 0.3437, 0.0625, 0.3438, 0.125, 0.3125, 0.125, 0.3125, 0.0625, 0.3438, 0.5, 0.3438, 0.5625, 0.3125, 0.5625, 0.3125, 0.5, 0.3437, 0.9375, 0.3281, 1.0, 0.3125, 0.9375, 0.3281, 0.0, 0.3437, 0.0625, 0.3125, 0.0625, 0.3438, 0.4375, 0.3438, 0.5, 0.3125, 0.5, 0.3125, 0.4375, 0.3437, 0.875, 0.3437, 0.9375, 0.3125, 0.9375, 0.3125, 0.875, 0.3438, 0.375, 0.3438, 0.4375, 0.3125, 0.4375, 0.3125, 0.375, 0.3438, 0.8125, 0.3437, 0.875, 0.3125, 0.875, 0.3125, 0.8125, 0.3125, 0.0625, 0.3125, 0.125, 0.2812, 0.125, 0.2812, 0.0625, 0.3125, 0.5, 0.3125, 0.5625, 0.2812, 0.5625, 0.2812, 0.5, 0.3125, 0.9375, 0.2969, 1.0, 0.2812, 0.9375, 0.2969, 0.0, 0.3125, 0.0625, 0.2812, 0.0625, 0.3125, 0.4375, 0.3125, 0.5, 0.2812, 0.5, 0.2812, 0.4375, 0.3125, 0.875, 0.3125, 0.9375, 0.2812, 0.9375, 0.2812, 0.875, 0.3125, 0.375, 0.3125, 0.4375, 0.2812, 0.4375, 0.2812, 0.375, 0.3125, 0.8125, 0.3125, 0.875, 0.2812, 0.875, 0.2812, 0.8125, 0.3125, 0.3125, 0.3125, 0.375, 0.2812, 0.375, 0.2812, 0.3125, 0.3125, 0.75, 0.3125, 0.8125, 0.2812, 0.8125, 0.2812, 0.75, 0.3125, 0.25, 0.3125, 0.3125, 0.2812, 0.3125, 0.2812, 0.25, 0.3125, 0.6875, 0.3125, 0.75, 0.2812, 0.75, 0.2812, 0.6875, 0.3125, 0.1875, 0.3125, 0.25, 0.2812, 0.25, 0.2812, 0.1875, 0.3125, 0.625, 0.3125, 0.6875, 0.2812, 0.6875, 0.2812, 0.625, 0.3125, 0.125, 0.3125, 0.1875, 0.2812, 0.1875, 0.2812, 0.125, 0.3125, 0.5625, 0.3125, 0.625, 0.2812, 0.625, 0.2812, 0.5625, 0.2812, 0.75, 0.2812, 0.8125, 0.25, 0.8125, 0.25, 0.75, 0.2812, 0.25, 0.2812, 0.3125, 0.25, 0.3125, 0.25, 0.25, 0.2812, 0.6875, 0.2812, 0.75, 0.25, 0.75, 0.25, 0.6875, 0.2812, 0.1875, 0.2812, 0.25, 0.25, 0.25, 0.25, 0.1875, 0.2812, 0.625, 0.2812, 0.6875, 0.25, 0.6875, 0.25, 0.625, 0.2812, 0.125, 0.2812, 0.1875, 0.25, 0.1875, 0.25, 0.125, 0.2812, 0.5625, 0.2812, 0.625, 0.25, 0.625, 0.25, 0.5625, 0.2812, 0.0625, 0.2812, 0.125, 0.25, 0.125, 0.25, 0.0625, 0.2812, 0.5, 0.2812, 0.5625, 0.25, 0.5625, 0.25, 0.5, 0.2812, 0.9375, 0.2656, 1.0, 0.25, 0.9375, 0.2656, 0.0, 0.2812, 0.0625, 0.25, 0.0625, 0.2812, 0.4375, 0.2812, 0.5, 0.25, 0.5, 0.25, 0.4375, 0.2812, 0.875, 0.2812, 0.9375, 0.25, 0.9375, 0.25, 0.875, 0.2812, 0.375, 0.2812, 0.4375, 0.25, 0.4375, 0.25, 0.375, 0.2812, 0.8125, 0.2812, 0.875, 0.25, 0.875, 0.25, 0.8125, 0.2812, 0.3125, 0.2812, 0.375, 0.25, 0.375, 0.25, 0.3125, 0.25, 0.5, 0.25, 0.5625, 0.2188, 0.5625, 0.2188, 0.5, 0.25, 0.9375, 0.2344, 1.0, 0.2188, 0.9375, 0.2344, 0.0, 0.25, 0.0625, 0.2188, 0.0625, 0.25, 0.4375, 0.25, 0.5, 0.2188, 0.5, 0.2188, 0.4375, 0.25, 0.875, 0.25, 0.9375, 0.2188, 0.9375, 0.2188, 0.875, 0.25, 0.375, 0.25, 0.4375, 0.2188, 0.4375, 0.2188, 0.375, 0.25, 0.8125, 0.25, 0.875, 0.2188, 0.875, 0.2188, 0.8125, 0.25, 0.3125, 0.25, 0.375, 0.2188, 0.375, 0.2188, 0.3125, 0.25, 0.75, 0.25, 0.8125, 0.2188, 0.8125, 0.2188, 0.75, 0.25, 0.25, 0.25, 0.3125, 0.2188, 0.3125, 0.2188, 0.25, 0.25, 0.6875, 0.25, 0.75, 0.2188, 0.75, 0.2188, 0.6875, 0.25, 0.1875, 0.25, 0.25, 0.2188, 0.25, 0.2188, 0.1875, 0.25, 0.625, 0.25, 0.6875, 0.2188, 0.6875, 0.2188, 0.625, 0.25, 0.125, 0.25, 0.1875, 0.2188, 0.1875, 0.2188, 0.125, 0.25, 0.5625, 0.25, 0.625, 0.2188, 0.625, 0.2188, 0.5625, 0.25, 0.0625, 0.25, 0.125, 0.2188, 0.125, 0.2188, 0.0625, 0.2188, 0.25, 0.2188, 0.3125, 0.1875, 0.3125, 0.1875, 0.25, 0.2188, 0.6875, 0.2188, 0.75, 0.1875, 0.75, 0.1875, 0.6875, 0.2188, 0.1875, 0.2188, 0.25, 0.1875, 0.25, 0.1875, 0.1875, 0.2188, 0.625, 0.2188, 0.6875, 0.1875, 0.6875, 0.1875, 0.625, 0.2188, 0.125, 0.2188, 0.1875, 0.1875, 0.1875, 0.1875, 0.125, 0.2188, 0.5625, 0.2188, 0.625, 0.1875, 0.625, 0.1875, 0.5625, 0.2188, 0.0625, 0.2188, 0.125, 0.1875, 0.125, 0.1875, 0.0625, 0.2188, 0.5, 0.2188, 0.5625, 0.1875, 0.5625, 0.1875, 0.5, 0.2188, 0.9375, 0.2031, 1.0, 0.1875, 0.9375, 0.2031, 0.0, 0.2188, 0.0625, 0.1875, 0.0625, 0.2188, 0.4375, 0.2188, 0.5, 0.1875, 0.5, 0.1875, 0.4375, 0.2188, 0.875, 0.2188, 0.9375, 0.1875, 0.9375, 0.1875, 0.875, 0.2188, 0.375, 0.2188, 0.4375, 0.1875, 0.4375, 0.1875, 0.375, 0.2188, 0.8125, 0.2188, 0.875, 0.1875, 0.875, 0.1875, 0.8125, 0.2188, 0.3125, 0.2188, 0.375, 0.1875, 0.375, 0.1875, 0.3125, 0.2188, 0.75, 0.2188, 0.8125, 0.1875, 0.8125, 0.1875, 0.75, 0.1719, 0.0, 0.1875, 0.0625, 0.1563, 0.0625, 0.1875, 0.4375, 0.1875, 0.5, 0.1562, 0.5, 0.1563, 0.4375, 0.1875, 0.875, 0.1875, 0.9375, 0.1563, 0.9375, 0.1563, 0.875, 0.1875, 0.375, 0.1875, 0.4375, 0.1563, 0.4375, 0.1563, 0.375, 0.1875, 0.8125, 0.1875, 0.875, 0.1563, 0.875, 0.1563, 0.8125, 0.1875, 0.3125, 0.1875, 0.375, 0.1563, 0.375, 0.1562, 0.3125, 0.1875, 0.75, 0.1875, 0.8125, 0.1563, 0.8125, 0.1563, 0.75, 0.1875, 0.25, 0.1875, 0.3125, 0.1562, 0.3125, 0.1563, 0.25, 0.1875, 0.6875, 0.1875, 0.75, 0.1563, 0.75, 0.1562, 0.6875, 0.1875, 0.1875, 0.1875, 0.25, 0.1563, 0.25, 0.1563, 0.1875, 0.1875, 0.625, 0.1875, 0.6875, 0.1562, 0.6875, 0.1563, 0.625, 0.1875, 0.125, 0.1875, 0.1875, 0.1563, 0.1875, 0.1563, 0.125, 0.1875, 0.5625, 0.1875, 0.625, 0.1563, 0.625, 0.1563, 0.5625, 0.1875, 0.0625, 0.1875, 0.125, 0.1563, 0.125, 0.1563, 0.0625, 0.1875, 0.5, 0.1875, 0.5625, 0.1563, 0.5625, 0.1562, 0.5, 0.1875, 0.9375, 0.1719, 1.0, 0.1563, 0.9375, 0.1563, 0.1875, 0.1563, 0.25, 0.125, 0.25, 0.125, 0.1875, 0.1563, 0.625, 0.1562, 0.6875, 0.125, 0.6875, 0.125, 0.625, 0.1563, 0.125, 0.1563, 0.1875, 0.125, 0.1875, 0.125, 0.125, 0.1563, 0.5625, 0.1563, 0.625, 0.125, 0.625, 0.125, 0.5625, 0.1563, 0.0625, 0.1563, 0.125, 0.125, 0.125, 0.125, 0.0625, 0.1562, 0.5, 0.1563, 0.5625, 0.125, 0.5625, 0.125, 0.5, 0.1563, 0.9375, 0.1406, 1.0, 0.125, 0.9375, 0.1406, 0.0, 0.1563, 0.0625, 0.125, 0.0625, 0.1563, 0.4375, 0.1562, 0.5, 0.125, 0.5, 0.125, 0.4375, 0.1563, 0.875, 0.1563, 0.9375, 0.125, 0.9375, 0.125, 0.875, 0.1563, 0.375, 0.1563, 0.4375, 0.125, 0.4375, 0.125, 0.375, 0.1563, 0.8125, 0.1563, 0.875, 0.125, 0.875, 0.125, 0.8125, 0.1562, 0.3125, 0.1563, 0.375, 0.125, 0.375, 0.125, 0.3125, 0.1563, 0.75, 0.1563, 0.8125, 0.125, 0.8125, 0.125, 0.75, 0.1563, 0.25, 0.1562, 0.3125, 0.125, 0.3125, 0.125, 0.25, 0.1562, 0.6875, 0.1563, 0.75, 0.125, 0.75, 0.125, 0.6875, 0.125, 0.875, 0.125, 0.9375, 0.09375, 0.9375, 0.09375, 0.875, 0.125, 0.375, 0.125, 0.4375, 0.09375, 0.4375, 0.09375, 0.375, 0.125, 0.8125, 0.125, 0.875, 0.09375, 0.875, 0.09375, 0.8125, 0.125, 0.3125, 0.125, 0.375, 0.09375, 0.375, 0.09375, 0.3125, 0.125, 0.75, 0.125, 0.8125, 0.09375, 0.8125, 0.09375, 0.75, 0.125, 0.25, 0.125, 0.3125, 0.09375, 0.3125, 0.09375, 0.25, 0.125, 0.6875, 0.125, 0.75, 0.09375, 0.75, 0.09375, 0.6875, 0.125, 0.1875, 0.125, 0.25, 0.09375, 0.25, 0.09375, 0.1875, 0.125, 0.625, 0.125, 0.6875, 0.09375, 0.6875, 0.09375, 0.625, 0.125, 0.125, 0.125, 0.1875, 0.09375, 0.1875, 0.09375, 0.125, 0.125, 0.5625, 0.125, 0.625, 0.09375, 0.625, 0.09375, 0.5625, 0.125, 0.0625, 0.125, 0.125, 0.09375, 0.125, 0.09375, 0.0625, 0.125, 0.5, 0.125, 0.5625, 0.09375, 0.5625, 0.09375, 0.5, 0.125, 0.9375, 0.1094, 1.0, 0.09375, 0.9375, 0.1094, 0.0, 0.125, 0.0625, 0.09375, 0.0625, 0.125, 0.4375, 0.125, 0.5, 0.09375, 0.5, 0.09375, 0.4375, 0.09375, 0.625, 0.09375, 0.6875, 0.0625, 0.6875, 0.0625, 0.625, 0.09375, 0.125, 0.09375, 0.1875, 0.0625, 0.1875, 0.0625, 0.125, 0.09375, 0.5625, 0.09375, 0.625, 0.0625, 0.625, 0.0625, 0.5625, 0.09375, 0.0625, 0.09375, 0.125, 0.0625, 0.125, 0.0625, 0.0625, 0.09375, 0.5, 0.09375, 0.5625, 0.0625, 0.5625, 0.0625, 0.5, 0.09375, 0.9375, 0.07813, 1.0, 0.0625, 0.9375, 0.07813, 0.0, 0.09375, 0.0625, 0.0625, 0.0625, 0.09375, 0.4375, 0.09375, 0.5, 0.0625, 0.5, 0.0625, 0.4375, 0.09375, 0.875, 0.09375, 0.9375, 0.0625, 0.9375, 0.0625, 0.875, 0.09375, 0.375, 0.09375, 0.4375, 0.0625, 0.4375, 0.0625, 0.375, 0.09375, 0.8125, 0.09375, 0.875, 0.0625, 0.875, 0.0625, 0.8125, 0.09375, 0.3125, 0.09375, 0.375, 0.0625, 0.375, 0.0625, 0.3125, 0.09375, 0.75, 0.09375, 0.8125, 0.0625, 0.8125, 0.0625, 0.75, 0.09375, 0.25, 0.09375, 0.3125, 0.0625, 0.3125, 0.0625, 0.25, 0.09375, 0.6875, 0.09375, 0.75, 0.0625, 0.75, 0.0625, 0.6875, 0.09375, 0.1875, 0.09375, 0.25, 0.0625, 0.25, 0.0625, 0.1875, 0.0625, 0.375, 0.0625, 0.4375, 0.03125, 0.4375, 0.03125, 0.375, 0.0625, 0.8125, 0.0625, 0.875, 0.03125, 0.875, 0.03125, 0.8125, 0.0625, 0.3125, 0.0625, 0.375, 0.03125, 0.375, 0.03125, 0.3125, 0.0625, 0.75, 0.0625, 0.8125, 0.03125, 0.8125, 0.03125, 0.75, 0.0625, 0.25, 0.0625, 0.3125, 0.03125, 0.3125, 0.03125, 0.25, 0.0625, 0.6875, 0.0625, 0.75, 0.03125, 0.75, 0.03125, 0.6875, 0.0625, 0.1875, 0.0625, 0.25, 0.03125, 0.25, 0.03125, 0.1875, 0.0625, 0.625, 0.0625, 0.6875, 0.03125, 0.6875, 0.03125, 0.625, 0.0625, 0.125, 0.0625, 0.1875, 0.03125, 0.1875, 0.03125, 0.125, 0.0625, 0.5625, 0.0625, 0.625, 0.03125, 0.625, 0.03125, 0.5625, 0.0625, 0.0625, 0.0625, 0.125, 0.03125, 0.125, 0.03125, 0.0625, 0.0625, 0.5, 0.0625, 0.5625, 0.03125, 0.5625, 0.03125, 0.5, 0.0625, 0.9375, 0.04688, 1.0, 0.03125, 0.9375, 0.04688, 0.0, 0.0625, 0.0625, 0.03125, 0.0625, 0.0625, 0.4375, 0.0625, 0.5, 0.03125, 0.5, 0.03125, 0.4375, 0.0625, 0.875, 0.0625, 0.9375, 0.03125, 0.9375, 0.03125, 0.875, 0.03125, 0.125, 0.03125, 0.1875, 0.0, 0.1875, 2.98e-08, 0.125, 0.03125, 0.5625, 0.03125, 0.625, 0.0, 0.625, 0.0, 0.5625, 0.03125, 0.0625, 0.03125, 0.125, 2.98e-08, 0.125, 8.941e-08, 0.0625, 0.03125, 0.5, 0.03125, 0.5625, 0.0, 0.5625, 0.0, 0.5, 0.03125, 0.9375, 0.01563, 1.0, 8.941e-08, 0.9375, 0.01563, 0.0, 0.03125, 0.0625, 8.941e-08, 0.0625, 0.03125, 0.4375, 0.03125, 0.5, 0.0, 0.5, 0.0, 0.4375, 0.03125, 0.875, 0.03125, 0.9375, 8.941e-08, 0.9375, 0.0, 0.875, 0.03125, 0.375, 0.03125, 0.4375, 0.0, 0.4375, 0.0, 0.375, 0.03125, 0.8125, 0.03125, 0.875, 0.0, 0.875, 0.0, 0.8125, 0.03125, 0.3125, 0.03125, 0.375, 0.0, 0.375, 0.0, 0.3125, 0.03125, 0.75, 0.03125, 0.8125, 0.0, 0.8125, 0.0, 0.75, 0.03125, 0.25, 0.03125, 0.3125, 0.0, 0.3125, 0.0, 0.25, 0.03125, 0.6875, 0.03125, 0.75, 0.0, 0.75, 0.0, 0.6875, 0.03125, 0.1875, 0.03125, 0.25, 0.0, 0.25, 0.0, 0.1875, 0.03125, 0.625, 0.03125, 0.6875, 0.0, 0.6875, 0.0, 0.625, 1.0, 0.8125, 1.0, 0.875, 0.9688, 0.875, 0.9688, 0.8125, 1.0, 0.3125, 1.0, 0.375, 0.9688, 0.375, 0.9687, 0.3125, 1.0, 0.75, 1.0, 0.8125, 0.9688, 0.8125, 0.9688, 0.75, 1.0, 0.25, 1.0, 0.3125, 0.9687, 0.3125, 0.9688, 0.25, 1.0, 0.6875, 1.0, 0.75, 0.9688, 0.75, 0.9687, 0.6875, 1.0, 0.1875, 1.0, 0.25, 0.9688, 0.25, 0.9688, 0.1875, 1.0, 0.625, 1.0, 0.6875, 0.9687, 0.6875, 0.9688, 0.625, 1.0, 0.125, 1.0, 0.1875, 0.9688, 0.1875, 0.9688, 0.125, 1.0, 0.5625, 1.0, 0.625, 0.9688, 0.625, 0.9687, 0.5625, 1.0, 0.0625, 1.0, 0.125, 0.9688, 0.125, 0.9688, 0.0625, 1.0, 0.5, 1.0, 0.5625, 0.9687, 0.5625, 0.9687, 0.5, 1.0, 0.9375, 0.9844, 1.0, 0.9688, 0.9375, 0.9844, 0.0, 1.0, 0.0625, 0.9688, 0.0625, 1.0, 0.4375, 1.0, 0.5, 0.9687, 0.5, 0.9687, 0.4375, 1.0, 0.875, 1.0, 0.9375, 0.9688, 0.9375, 0.9688, 0.875, 1.0, 0.375, 1.0, 0.4375, 0.9687, 0.4375, 0.9688, 0.375, 0.9687, 0.5625, 0.9688, 0.625, 0.9375, 0.625, 0.9375, 0.5625, 0.9688, 0.0625, 0.9688, 0.125, 0.9375, 0.125, 0.9375, 0.0625, 0.9687, 0.5, 0.9687, 0.5625, 0.9375, 0.5625, 0.9375, 0.5, 0.9688, 0.9375, 0.9531, 1.0, 0.9375, 0.9375, 0.9531, 0.0, 0.9688, 0.0625, 0.9375, 0.0625, 0.9687, 0.4375, 0.9687, 0.5, 0.9375, 0.5, 0.9375, 0.4375, 0.9688, 0.875, 0.9688, 0.9375, 0.9375, 0.9375, 0.9375, 0.875, 0.9688, 0.375, 0.9687, 0.4375, 0.9375, 0.4375, 0.9375, 0.375, 0.9688, 0.8125, 0.9688, 0.875, 0.9375, 0.875, 0.9375, 0.8125, 0.9687, 0.3125, 0.9688, 0.375, 0.9375, 0.375, 0.9375, 0.3125, 0.9688, 0.75, 0.9688, 0.8125, 0.9375, 0.8125, 0.9375, 0.75, 0.9688, 0.25, 0.9687, 0.3125, 0.9375, 0.3125, 0.9375, 0.25, 0.9687, 0.6875, 0.9688, 0.75, 0.9375, 0.75, 0.9375, 0.6875, 0.9688, 0.1875, 0.9688, 0.25, 0.9375, 0.25, 0.9375, 0.1875, 0.9688, 0.625, 0.9687, 0.6875, 0.9375, 0.6875, 0.9375, 0.625, 0.9688, 0.125, 0.9688, 0.1875, 0.9375, 0.1875, 0.9375, 0.125, 0.9375, 0.3125, 0.9375, 0.375, 0.9062, 0.375, 0.9062, 0.3125, 0.9375, 0.75, 0.9375, 0.8125, 0.9062, 0.8125, 0.9062, 0.75, 0.9375, 0.25, 0.9375, 0.3125, 0.9062, 0.3125, 0.9062, 0.25, 0.9375, 0.6875, 0.9375, 0.75, 0.9062, 0.75, 0.9062, 0.6875, 0.9375, 0.1875, 0.9375, 0.25, 0.9062, 0.25, 0.9062, 0.1875, 0.9375, 0.625, 0.9375, 0.6875, 0.9062, 0.6875, 0.9062, 0.625, 0.9375, 0.125, 0.9375, 0.1875, 0.9062, 0.1875, 0.9062, 0.125, 0.9375, 0.5625, 0.9375, 0.625, 0.9062, 0.625, 0.9062, 0.5625, 0.9375, 0.0625, 0.9375, 0.125, 0.9062, 0.125, 0.9062, 0.0625, 0.9375, 0.5, 0.9375, 0.5625, 0.9062, 0.5625, 0.9062, 0.5, 0.9375, 0.9375, 0.9219, 1.0, 0.9062, 0.9375, 0.9219, 0.0, 0.9375, 0.0625, 0.9062, 0.0625, 0.9375, 0.4375, 0.9375, 0.5, 0.9062, 0.5, 0.9062, 0.4375, 0.9375, 0.875, 0.9375, 0.9375, 0.9062, 0.9375, 0.9062, 0.875, 0.9375, 0.375, 0.9375, 0.4375, 0.9062, 0.4375, 0.9062, 0.375, 0.9375, 0.8125, 0.9375, 0.875, 0.9062, 0.875, 0.9062, 0.8125, 0.9062, 0.0625, 0.9062, 0.125, 0.875, 0.125, 0.875, 0.0625, 0.9062, 0.5, 0.9062, 0.5625, 0.875, 0.5625, 0.875, 0.5, 0.9062, 0.9375, 0.8906, 1.0, 0.875, 0.9375, 0.8906, 0.0, 0.9062, 0.0625, 0.875, 0.0625, 0.9062, 0.4375, 0.9062, 0.5, 0.875, 0.5, 0.875, 0.4375, 0.9062, 0.875, 0.9062, 0.9375, 0.875, 0.9375, 0.875, 0.875, 0.9062, 0.375, 0.9062, 0.4375, 0.875, 0.4375, 0.875, 0.375, 0.9062, 0.8125, 0.9062, 0.875, 0.875, 0.875, 0.875, 0.8125, 0.9062, 0.3125, 0.9062, 0.375, 0.875, 0.375, 0.875, 0.3125, 0.9062, 0.75, 0.9062, 0.8125, 0.875, 0.8125, 0.875, 0.75, 0.9062, 0.25, 0.9062, 0.3125, 0.875, 0.3125, 0.875, 0.25, 0.9062, 0.6875, 0.9062, 0.75, 0.875, 0.75, 0.875, 0.6875, 0.9062, 0.1875, 0.9062, 0.25, 0.875, 0.25, 0.875, 0.1875, 0.9062, 0.625, 0.9062, 0.6875, 0.875, 0.6875, 0.875, 0.625, 0.9062, 0.125, 0.9062, 0.1875, 0.875, 0.1875, 0.875, 0.125, 0.9062, 0.5625, 0.9062, 0.625, 0.875, 0.625, 0.875, 0.5625, 0.875, 0.25, 0.875, 0.3125, 0.8438, 0.3125, 0.8438, 0.25, 0.875, 0.6875, 0.875, 0.75, 0.8438, 0.75, 0.8438, 0.6875, 0.875, 0.1875, 0.875, 0.25, 0.8438, 0.25, 0.8438, 0.1875, 0.875, 0.625, 0.875, 0.6875, 0.8438, 0.6875, 0.8438, 0.625, 0.875, 0.125, 0.875, 0.1875, 0.8438, 0.1875, 0.8438, 0.125, 0.875, 0.5625, 0.875, 0.625, 0.8438, 0.625, 0.8438, 0.5625, 0.875, 0.0625, 0.875, 0.125, 0.8438, 0.125, 0.8438, 0.0625, 0.875, 0.5, 0.875, 0.5625, 0.8438, 0.5625, 0.8437, 0.5, 0.875, 0.9375, 0.8594, 1.0, 0.8438, 0.9375, 0.8594, 0.0, 0.875, 0.0625, 0.8438, 0.0625, 0.875, 0.4375, 0.875, 0.5, 0.8437, 0.5, 0.8438, 0.4375, 0.875, 0.875, 0.875, 0.9375, 0.8438, 0.9375, 0.8437, 0.875, 0.875, 0.375, 0.875, 0.4375, 0.8438, 0.4375, 0.8438, 0.375, 0.875, 0.8125, 0.875, 0.875, 0.8437, 0.875, 0.8438, 0.8125, 0.875, 0.3125, 0.875, 0.375, 0.8438, 0.375, 0.8438, 0.3125, 0.875, 0.75, 0.875, 0.8125, 0.8438, 0.8125, 0.8438, 0.75, 0.8438, 0.9375, 0.8281, 1.0, 0.8125, 0.9375, 0.8281, 0.0, 0.8438, 0.0625, 0.8125, 0.0625, 0.8438, 0.4375, 0.8437, 0.5, 0.8125, 0.5, 0.8125, 0.4375, 0.8437, 0.875, 0.8438, 0.9375, 0.8125, 0.9375, 0.8125, 0.875, 0.8438, 0.375, 0.8438, 0.4375, 0.8125, 0.4375, 0.8125, 0.375, 0.8438, 0.8125, 0.8437, 0.875, 0.8125, 0.875, 0.8125, 0.8125, 0.8438, 0.3125, 0.8438, 0.375, 0.8125, 0.375, 0.8125, 0.3125, 0.8438, 0.75, 0.8438, 0.8125, 0.8125, 0.8125, 0.8125, 0.75, 0.8438, 0.25, 0.8438, 0.3125, 0.8125, 0.3125, 0.8125, 0.25, 0.8438, 0.6875, 0.8438, 0.75, 0.8125, 0.75, 0.8125, 0.6875, 0.8438, 0.1875, 0.8438, 0.25, 0.8125, 0.25, 0.8125, 0.1875, 0.8438, 0.625, 0.8438, 0.6875, 0.8125, 0.6875, 0.8125, 0.625, 0.8438, 0.125, 0.8438, 0.1875, 0.8125, 0.1875, 0.8125, 0.125, 0.8438, 0.5625, 0.8438, 0.625, 0.8125, 0.625, 0.8125, 0.5625, 0.8438, 0.0625, 0.8438, 0.125, 0.8125, 0.125, 0.8125, 0.0625, 0.8437, 0.5, 0.8438, 0.5625, 0.8125, 0.5625, 0.8125, 0.5, 0.8125, 0.6875, 0.8125, 0.75, 0.7812, 0.75, 0.7812, 0.6875, 0.8125, 0.1875, 0.8125, 0.25, 0.7812, 0.25, 0.7812, 0.1875, 0.8125, 0.625, 0.8125, 0.6875, 0.7812, 0.6875, 0.7812, 0.625, 0.8125, 0.125, 0.8125, 0.1875, 0.7812, 0.1875, 0.7812, 0.125, 0.8125, 0.5625, 0.8125, 0.625, 0.7812, 0.625, 0.7812, 0.5625, 0.8125, 0.0625, 0.8125, 0.125, 0.7812, 0.125, 0.7812, 0.0625, 0.8125, 0.5, 0.8125, 0.5625, 0.7812, 0.5625, 0.7812, 0.5, 0.8125, 0.9375, 0.7969, 1.0, 0.7812, 0.9375, 0.7969, 0.0, 0.8125, 0.0625, 0.7812, 0.0625, 0.8125, 0.4375, 0.8125, 0.5, 0.7812, 0.5, 0.7812, 0.4375, 0.8125, 0.875, 0.8125, 0.9375, 0.7812, 0.9375, 0.7812, 0.875, 0.8125, 0.375, 0.8125, 0.4375, 0.7812, 0.4375, 0.7812, 0.375, 0.8125, 0.8125, 0.8125, 0.875, 0.7812, 0.875, 0.7812, 0.8125, 0.8125, 0.3125, 0.8125, 0.375, 0.7812, 0.375, 0.7812, 0.3125, 0.8125, 0.75, 0.8125, 0.8125, 0.7812, 0.8125, 0.7812, 0.75, 0.8125, 0.25, 0.8125, 0.3125, 0.7812, 0.3125, 0.7812, 0.25, 0.7812, 0.4375, 0.7812, 0.5, 0.75, 0.5, 0.75, 0.4375, 0.7812, 0.875, 0.7812, 0.9375, 0.75, 0.9375, 0.75, 0.875, 0.7812, 0.375, 0.7812, 0.4375, 0.75, 0.4375, 0.75, 0.375, 0.7812, 0.8125, 0.7812, 0.875, 0.75, 0.875, 0.75, 0.8125, 0.7812, 0.3125, 0.7812, 0.375, 0.75, 0.375, 0.75, 0.3125, 0.7812, 0.75, 0.7812, 0.8125, 0.75, 0.8125, 0.75, 0.75, 0.7812, 0.25, 0.7812, 0.3125, 0.75, 0.3125, 0.75, 0.25, 0.7812, 0.6875, 0.7812, 0.75, 0.75, 0.75, 0.75, 0.6875, 0.7812, 0.1875, 0.7812, 0.25, 0.75, 0.25, 0.75, 0.1875, 0.7812, 0.625, 0.7812, 0.6875, 0.75, 0.6875, 0.75, 0.625, 0.7812, 0.125, 0.7812, 0.1875, 0.75, 0.1875, 0.75, 0.125, 0.7812, 0.5625, 0.7812, 0.625, 0.75, 0.625, 0.75, 0.5625, 0.7812, 0.0625, 0.7812, 0.125, 0.75, 0.125, 0.75, 0.0625, 0.7812, 0.5, 0.7812, 0.5625, 0.75, 0.5625, 0.75, 0.5, 0.7812, 0.9375, 0.7656, 1.0, 0.75, 0.9375, 0.7656, 0.0, 0.7812, 0.0625, 0.75, 0.0625])
me_sphere.materials.append(mat_glass_material)
me_sphere.use_remesh_fix_poles = True
me_sphere.use_remesh_preserve_attributes = False
me_sphere.update()
me_cylinder = bpy.data.meshes.new('Cylinder')
me_cylinder.from_pydata([(0.095, -0.00866, 0.09), (0.04, -0.0866, 0.09), (-0.055, -0.07794, 0.09), (-0.095, -0.00866, 0.09), (-0.07604, 7.836e-09, 0.1278), (-0.03802, -0.06573, 0.1278), (0.07604, 3.689e-09, 0.1278), (0.03802, -0.06573, 0.1278), (0.02785, 6.106e-09, 0.1416), (-0.02785, 8.422e-09, 0.1416), (-0.01392, -0.0237, 0.1416), (0.01392, -0.0237, 0.1416), (0.01837, 7.67e-09, 0.1456), (-0.01437, 8.397e-09, 0.1456), (-0.006188, -0.008986, 0.1456), (0.01018, -0.008986, 0.1456), (0.01255, 7.6e-09, 0.1626), (-0.008562, 8.466e-09, 0.1626), (-0.003283, -0.003986, 0.1626), (0.007276, -0.003986, 0.1626), (0.095, -0.00866, -0.09), (0.04, -0.0866, -0.09), (-0.055, -0.07794, -0.09), (-0.095, -0.00866, -0.09), (-0.07604, 7.836e-09, -0.1278), (-0.03802, -0.06573, -0.1278), (0.07604, 3.689e-09, -0.1278), (0.03802, -0.06573, -0.1278), (0.02785, 6.106e-09, -0.1416), (-0.02785, 8.422e-09, -0.1416), (-0.01392, -0.0237, -0.1416), (0.01392, -0.0237, -0.1416), (0.01837, 7.67e-09, -0.1456), (-0.01437, 8.397e-09, -0.1456), (-0.006188, -0.008986, -0.1456), (0.01018, -0.008986, -0.1456), (0.01255, 7.6e-09, -0.1626), (-0.008562, 8.466e-09, -0.1626), (-0.003283, -0.003986, -0.1626), (0.007276, -0.003986, -0.1626), (-0.1, 7.55e-09, 0.1), (-0.04, -0.0866, 0.09), (-0.1, 7.55e-09, -0.1), (-0.04, -0.0866, -0.09), (-0.05, -0.0866, 0.1), (0.055, -0.07794, 0.09), (-0.05, -0.0866, -0.1), (0.055, -0.07794, -0.09), (0.05, -0.0866, 0.1), (0.1, 1.192e-09, 0.1), (0.05, -0.0866, -0.1), (0.1, 1.192e-09, -0.1)], [], [(44, 48, 7, 5), (49, 40, 4, 6), (40, 44, 5, 4), (6, 4, 9, 8), (48, 49, 6, 7), (10, 11, 15, 14), (7, 6, 8, 11), (4, 5, 10, 9), (5, 7, 11, 10), (14, 15, 19, 18), (8, 9, 13, 12), (11, 8, 12, 15), (9, 10, 14, 13), (19, 16, 17, 18), (12, 13, 17, 16), (15, 12, 16, 19), (13, 14, 18, 17), (46, 25, 27, 50), (51, 26, 24, 42), (42, 24, 25, 46), (26, 28, 29, 24), (50, 27, 26, 51), (30, 34, 35, 31), (27, 31, 28, 26), (24, 29, 30, 25), (25, 30, 31, 27), (34, 38, 39, 35), (28, 32, 33, 29), (31, 35, 32, 28), (29, 33, 34, 30), (39, 38, 37, 36), (32, 36, 37, 33), (35, 39, 36, 32), (33, 37, 38, 34), (49, 51, 42, 40), (3, 2, 44, 40), (22, 23, 42, 46), (2, 22, 46, 44), (23, 3, 40, 42), (41, 1, 48, 44), (21, 43, 46, 50), (1, 21, 50, 48), (43, 41, 44, 46), (45, 0, 49, 48), (20, 47, 50, 51), (0, 20, 51, 49), (47, 45, 48, 50)])
_uv = me_cylinder.uv_layers.new(name='UVMap')
_uv.uv.foreach_set('vector', [0.6667, 1.0, 0.8333, 1.0, 0.8333, 1.0, 0.6667, 1.0, 0.25, 0.49, 0.5, 1.0, 0.5, 1.0, 0.25, 0.49, 0.5, 1.0, 0.6667, 1.0, 0.6667, 1.0, 0.5, 1.0, 0.25, 0.49, 0.5, 1.0, 0.5, 1.0, 0.25, 0.49, 0.8333, 1.0, 1.0, 1.0, 1.0, 1.0, 0.8333, 1.0, 0.6667, 1.0, 0.8333, 1.0, 0.8333, 1.0, 0.6667, 1.0, 0.8333, 1.0, 1.0, 1.0, 1.0, 1.0, 0.8333, 1.0, 0.5, 1.0, 0.6667, 1.0, 0.6667, 1.0, 0.5, 1.0, 0.6667, 1.0, 0.8333, 1.0, 0.8333, 1.0, 0.6667, 1.0, 0.6667, 1.0, 0.8333, 1.0, 0.8333, 1.0, 0.6667, 1.0, 0.25, 0.49, 0.5, 1.0, 0.5, 1.0, 0.25, 0.49, 0.8333, 1.0, 1.0, 1.0, 1.0, 1.0, 0.8333, 1.0, 0.5, 1.0, 0.6667, 1.0, 0.6667, 1.0, 0.5, 1.0, 0.4578, 0.37, 0.25, 0.49, 0.25, 0.01, 0.4578, 0.13, 0.25, 0.49, 0.5, 1.0, 0.5, 1.0, 0.25, 0.49, 0.8333, 1.0, 1.0, 1.0, 1.0, 1.0, 0.8333, 1.0, 0.5, 1.0, 0.6667, 1.0, 0.6667, 1.0, 0.5, 1.0, 0.6667, 1.0, 0.6667, 1.0, 0.8333, 1.0, 0.8333, 1.0, 0.25, 0.49, 0.25, 0.49, 0.5, 1.0, 0.5, 1.0, 0.5, 1.0, 0.5, 1.0, 0.6667, 1.0, 0.6667, 1.0, 0.25, 0.49, 0.25, 0.49, 0.5, 1.0, 0.5, 1.0, 0.8333, 1.0, 0.8333, 1.0, 1.0, 1.0, 1.0, 1.0, 0.6667, 1.0, 0.6667, 1.0, 0.8333, 1.0, 0.8333, 1.0, 0.8333, 1.0, 0.8333, 1.0, 1.0, 1.0, 1.0, 1.0, 0.5, 1.0, 0.5, 1.0, 0.6667, 1.0, 0.6667, 1.0, 0.6667, 1.0, 0.6667, 1.0, 0.8333, 1.0, 0.8333, 1.0, 0.6667, 1.0, 0.6667, 1.0, 0.8333, 1.0, 0.8333, 1.0, 0.25, 0.49, 0.25, 0.49, 0.5, 1.0, 0.5, 1.0, 0.8333, 1.0, 0.8333, 1.0, 1.0, 1.0, 1.0, 1.0, 0.5, 1.0, 0.5, 1.0, 0.6667, 1.0, 0.6667, 1.0, 0.4578, 0.37, 0.4578, 0.13, 0.25, 0.01, 0.25, 0.49, 0.25, 0.49, 0.25, 0.49, 0.5, 1.0, 0.5, 1.0, 0.8333, 1.0, 0.8333, 1.0, 1.0, 1.0, 1.0, 1.0, 0.5, 1.0, 0.5, 1.0, 0.6667, 1.0, 0.6667, 1.0, 0.25, 0.49, 0.25, 0.49, 0.5, 1.0, 0.5, 1.0, 0.5167, 1.0, 0.65, 1.0, 0.6667, 1.0, 0.5, 1.0, 0.65, 1.0, 0.5167, 1.0, 0.5, 1.0, 0.6667, 1.0, 0.65, 1.0, 0.65, 1.0, 0.6667, 1.0, 0.6667, 1.0, 0.5167, 1.0, 0.5167, 1.0, 0.5, 1.0, 0.5, 1.0, 0.6833, 1.0, 0.8167, 1.0, 0.8333, 1.0, 0.6667, 1.0, 0.8167, 1.0, 0.6833, 1.0, 0.6667, 1.0, 0.8333, 1.0, 0.8167, 1.0, 0.8167, 1.0, 0.8333, 1.0, 0.8333, 1.0, 0.6833, 1.0, 0.6833, 1.0, 0.6667, 1.0, 0.6667, 1.0, 0.85, 1.0, 0.9833, 1.0, 1.0, 1.0, 0.8333, 1.0, 0.9833, 1.0, 0.85, 1.0, 0.8333, 1.0, 1.0, 1.0, 0.9833, 1.0, 0.9833, 1.0, 1.0, 1.0, 1.0, 1.0, 0.85, 1.0, 0.85, 1.0, 0.8333, 1.0, 0.8333, 1.0])
me_cylinder.materials.append(mat_carcasa_farol)
me_cylinder.use_remesh_fix_poles = True
me_cylinder.use_remesh_preserve_attributes = False
me_cylinder.update()
me_casquillo = bpy.data.meshes.new('Casquillo')
me_casquillo.from_pydata([(-1.811e-08, -0.0292, -0.099), (-1.811e-08, -0.0292, -0.04688), (0.007392, -0.03137, -0.099), (0.007392, -0.03137, -0.04688), (0.01244, -0.03719, -0.099), (0.01244, -0.03719, -0.04688), (0.01353, -0.04481, -0.099), (0.01353, -0.04481, -0.04688), (0.01033, -0.05182, -0.099), (0.01033, -0.05182, -0.04688), (0.003852, -0.05599, -0.099), (0.003852, -0.05599, -0.04688), (-0.003852, -0.05599, -0.099), (-0.003852, -0.05599, -0.04688), (-0.01033, -0.05182, -0.099), (-0.01033, -0.05182, -0.04688), (-0.01353, -0.04481, -0.099), (-0.01353, -0.04481, -0.04688), (-0.01244, -0.03719, -0.099), (-0.01244, -0.03719, -0.04688), (-0.007392, -0.03137, -0.099), (-0.007392, -0.03137, -0.04688)], [], [(0, 1, 3, 2), (2, 3, 5, 4), (4, 5, 7, 6), (6, 7, 9, 8), (8, 9, 11, 10), (10, 11, 13, 12), (12, 13, 15, 14), (14, 15, 17, 16), (16, 17, 19, 18), (18, 19, 21, 20), (20, 21, 1, 0)])
me_casquillo.polygons.foreach_set('use_smooth', [True] * 11)
_k = {(0, 2): 1.0, (1, 3): 1.0, (2, 4): 1.0, (3, 5): 1.0, (4, 6): 1.0, (5, 7): 1.0, (6, 8): 1.0, (7, 9): 1.0, (8, 10): 1.0, (9, 11): 1.0, (10, 12): 1.0, (11, 13): 1.0, (12, 14): 1.0, (13, 15): 1.0, (14, 16): 1.0, (15, 17): 1.0, (16, 18): 1.0, (17, 19): 1.0, (18, 20): 1.0, (19, 21): 1.0, (0, 20): 1.0, (1, 21): 1.0}
me_casquillo.attributes.new('crease_edge', 'FLOAT', 'EDGE').data.foreach_set('value', [_k.get((min(e.vertices), max(e.vertices)), 0.0) for e in me_casquillo.edges])
_uv = me_casquillo.uv_layers.new(name='UVMap')
_uv.uv.foreach_set('vector', [1.0, 0.5, 1.0, 1.0, 0.9091, 1.0, 0.9091, 0.5, 0.9091, 0.5, 0.9091, 1.0, 0.8182, 1.0, 0.8182, 0.5, 0.8182, 0.5, 0.8182, 1.0, 0.7273, 1.0, 0.7273, 0.5, 0.7273, 0.5, 0.7273, 1.0, 0.6364, 1.0, 0.6364, 0.5, 0.6364, 0.5, 0.6364, 1.0, 0.5455, 1.0, 0.5455, 0.5, 0.5455, 0.5, 0.5455, 1.0, 0.4545, 1.0, 0.4545, 0.5, 0.4545, 0.5, 0.4545, 1.0, 0.3636, 1.0, 0.3636, 0.5, 0.3636, 0.5, 0.3636, 1.0, 0.2727, 1.0, 0.2727, 0.5, 0.2727, 0.5, 0.2727, 1.0, 0.1818, 1.0, 0.1818, 0.5, 0.1818, 0.5, 0.1818, 1.0, 0.09091, 1.0, 0.09091, 0.5, 0.09091, 0.5, 0.09091, 1.0, -1.788e-07, 1.0, -1.788e-07, 0.5])
me_casquillo.materials.append(mat_interior_farol)
me_casquillo.use_remesh_fix_poles = True
me_casquillo.use_remesh_preserve_attributes = False
me_casquillo.update()
me_cylinder_002 = bpy.data.meshes.new('Cylinder.002')
me_cylinder_002.from_pydata([(0.095, -0.00866, 0.09), (0.04, -0.0866, 0.09), (-0.055, -0.07794, 0.09), (-0.095, -0.00866, 0.09), (0.095, -0.00866, -0.09), (0.04, -0.0866, -0.09), (-0.055, -0.07794, -0.09), (-0.095, -0.00866, -0.09), (-0.04, -0.0866, 0.09), (-0.04, -0.0866, -0.09), (0.055, -0.07794, 0.09), (0.055, -0.07794, -0.09)], [], [(0, 10, 11, 4), (1, 8, 9, 5), (2, 3, 7, 6)])
_uv = me_cylinder_002.uv_layers.new(name='UVMap')
_uv.uv.foreach_set('vector', [0.9833, 1.0, 0.85, 1.0, 0.85, 1.0, 0.9833, 1.0, 0.8167, 1.0, 0.6833, 1.0, 0.6833, 1.0, 0.8167, 1.0, 0.65, 1.0, 0.5167, 1.0, 0.5167, 1.0, 0.65, 1.0])
me_cylinder_002.materials.append(mat_glass_material)
me_cylinder_002.use_remesh_fix_poles = True
me_cylinder_002.use_remesh_preserve_attributes = False
me_cylinder_002.update()
me_cylinder_001 = bpy.data.meshes.new('Cylinder.001')
me_cylinder_001.from_pydata([(-0.09801, -0.001, 0.09801), (-0.09801, -0.001, -0.09801), (-0.04901, -0.08588, 0.09801), (-0.04901, -0.08588, -0.09801), (0.04901, -0.08588, 0.09801), (0.09801, -0.001, 0.09801), (0.04901, -0.08588, -0.09801), (0.09801, -0.001, -0.09801)], [], [(6, 3, 1, 7), (2, 4, 5, 0), (0, 5, 7, 1)])
_k = {(0, 5): 1.0, (1, 7): 1.0}
me_cylinder_001.attributes.new('crease_edge', 'FLOAT', 'EDGE').data.foreach_set('value', [_k.get((min(e.vertices), max(e.vertices)), 0.0) for e in me_cylinder_001.edges])
_uv = me_cylinder_001.uv_layers.new(name='UVMap')
_uv.uv.foreach_set('vector', [0.0, 0.0, 0.0, 0.0, 0.0, 0.0, 0.0, 0.0, 0.0, 0.0, 0.0, 0.0, 0.0, 0.0, 0.0, 0.0, 0.0, 0.0, 0.0, 0.0, 0.0, 0.0, 0.0, 0.0])
me_cylinder_001.materials.append(mat_interior_farol)
me_cylinder_001.use_remesh_fix_poles = True
me_cylinder_001.use_remesh_preserve_attributes = False
me_cylinder_001.update()

# ---- objects
ob_aplique_farol = bpy.data.objects.new('Aplique farol', None)
ob_bombilla_farol = bpy.data.objects.new('Bombilla farol', me_sphere)
ob_carcasa_farol = bpy.data.objects.new('Carcasa farol', me_cylinder)
ob_casquillo_farol = bpy.data.objects.new('Casquillo farol', me_casquillo)
ob_cristal_farol = bpy.data.objects.new('Cristal farol', me_cylinder_002)
ob_interior_farol = bpy.data.objects.new('Interior farol', me_cylinder_001)
ob_luz_farol = bpy.data.objects.new('Luz farol', light_point)

# ---- transforms, parenting, visibility, modifiers, constraints
ob_aplique_farol.location = (0.0, 0.0, 0.0)
ob_bombilla_farol.parent = ob_aplique_farol
ob_bombilla_farol.location = (-1.973e-08, -0.04287, -0.03065)
ob_carcasa_farol.parent = ob_aplique_farol
ob_carcasa_farol.location = (0.0, 0.0, 0.0)
_m = ob_carcasa_farol.modifiers.new('Solidify', 'SOLIDIFY')
_m.thickness = 0.001
_m.offset = 1.0
_m = ob_carcasa_farol.modifiers.new('Bevel', 'BEVEL')
_m.width = 0.001
_m.width_pct = 0.001
ob_casquillo_farol.parent = ob_aplique_farol
ob_casquillo_farol.location = (0.0, 0.0, 0.0)
_m = ob_casquillo_farol.modifiers.new('Subdivision', 'SUBSURF')
_m.render_levels = 3
_m = ob_casquillo_farol.modifiers.new('Solidify', 'SOLIDIFY')
_m.thickness = 0.001
ob_cristal_farol.parent = ob_aplique_farol
ob_cristal_farol.location = (0.0, 0.0, 0.0)
_m = ob_cristal_farol.modifiers.new('Solidify', 'SOLIDIFY')
_m.thickness = 0.001
_m = ob_cristal_farol.modifiers.new('Bevel', 'BEVEL')
_m.width = 0.001
_m.width_pct = 0.001
ob_interior_farol.parent = ob_aplique_farol
ob_interior_farol.location = (0.0, 0.0, 0.0)
_m = ob_interior_farol.modifiers.new('Solidify', 'SOLIDIFY')
_m.thickness = 0.001
ob_luz_farol.parent = ob_aplique_farol
ob_luz_farol.location = (-1.973e-08, -0.04287, -0.03065)

# ---- collection membership
scene.collection.objects.link(ob_aplique_farol)
scene.collection.objects.link(ob_bombilla_farol)
scene.collection.objects.link(ob_carcasa_farol)
scene.collection.objects.link(ob_casquillo_farol)
scene.collection.objects.link(ob_cristal_farol)
scene.collection.objects.link(ob_interior_farol)
scene.collection.objects.link(ob_luz_farol)

# ---- scene / render settings (as saved in the file)
scene.frame_start = 1; scene.frame_end = 250; scene.frame_set(1)
scene.render.engine = 'BLENDER_EEVEE_NEXT'
scene.cycles.sampling_pattern = 'TABULATED_SOBOL'
scene.cycles.use_light_tree = False
scene.cycles.caustics_reflective = False
scene.cycles.caustics_refractive = False
scene.view_settings.view_transform = 'Filmic'
bpy.context.view_layer.update()

# ---- added for rendering (the .blend has no active camera): camera
cam_auto = bpy.data.cameras.new('AutoCamera')
cam_auto.lens = 50.0
cam_auto.sensor_width = 36.0
cam_auto.clip_end = 1000.0
ob_auto_camera = bpy.data.objects.new('AutoCamera', cam_auto)
scene.collection.objects.link(ob_auto_camera)
ob_auto_camera.location = (0.364311, -0.480626, 0.291449)
ob_auto_camera.rotation_euler = (1.09748, -7.21219e-08, 0.694738)
scene.camera = ob_auto_camera
bpy.context.view_layer.update()
